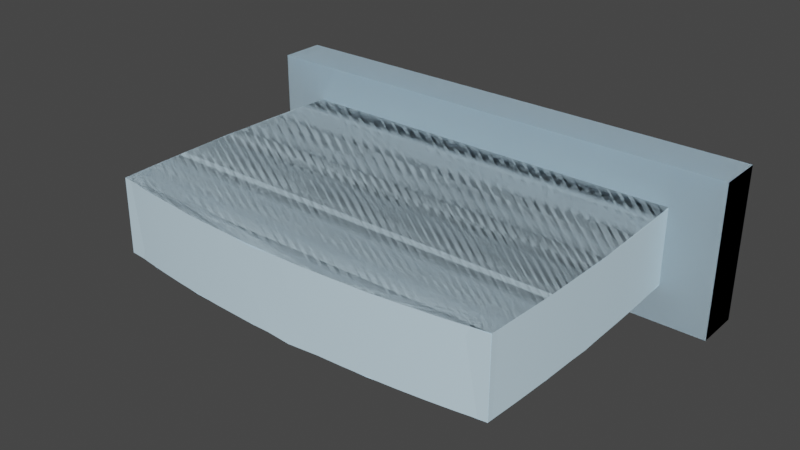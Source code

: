 # Source: PA-588-F.blend  (saved by Blender 3.2.14; exported with 4.5.12 LTS)
import bpy
from mathutils import Matrix  # noqa: F401  (used for matrix-valued properties, if any)

bpy.ops.wm.read_factory_settings(use_empty=True)
scene = bpy.context.scene
scene.name = 'Scene'

# ---- collections
col_collection = bpy.data.collections.new('Collection'); scene.collection.children.link(col_collection)

# ---- materials (node trees are filled in below, after node groups)
mat_0_615686_0_811765_0_929412_0_000000_0_000000 = bpy.data.materials.new('0.615686_0.811765_0.929412_0.000000_0.000000')
mat_0_615686_0_811765_0_929412_0_000000_0_000000.use_transparent_shadow = False
mat_0_615686_0_811765_0_929412_0_000000_0_000000.diffuse_color = (0.6157, 0.8118, 0.9294, 1.0)
mat_0_615686_0_811765_0_929412_0_000000_0_000000.roughness = 1.0
mat_0_615686_0_811765_0_929412_0_000000_0_000000.specular_intensity = 0.0

# ---- material node trees
mat_0_615686_0_811765_0_929412_0_000000_0_000000.use_nodes = True; mat_0_615686_0_811765_0_929412_0_000000_0_000000.node_tree.nodes.clear()
_N = mat_0_615686_0_811765_0_929412_0_000000_0_000000.node_tree.nodes; _L = mat_0_615686_0_811765_0_929412_0_000000_0_000000.node_tree.links
n0 = _N.new('ShaderNodeBsdfPrincipled'); n0.name = 'Principled BSDF'; n0.location = (10, 300)
n0.distribution = 'GGX'
n0.subsurface_method = 'RANDOM_WALK_SKIN'
n0.inputs[0].default_value = (0.6157, 0.8118, 0.9294, 1.0)
n0.inputs[2].default_value = 1.0
n0.inputs[3].default_value = 1.45
n0.inputs[13].default_value = 0.0
n0.inputs[27].default_value = (0.0, 0.0, 0.0, 1.0)
n0.inputs[28].default_value = 1.0
n1 = _N.new('ShaderNodeOutputMaterial'); n1.name = 'Material Output'; n1.location = (300, 300)
_L.new(n0.outputs[0], n1.inputs[0])
n1.is_active_output = True

# ---- world
world_world = bpy.data.worlds.new('World'); scene.world = world_world
world_world.use_nodes = True; world_world.node_tree.nodes.clear()
_N = world_world.node_tree.nodes; _L = world_world.node_tree.links
n0 = _N.new('ShaderNodeOutputWorld'); n0.name = 'World Output'; n0.location = (300, 300)
n1 = _N.new('ShaderNodeBackground'); n1.name = 'Background'; n1.location = (10, 300)
n1.inputs[0].default_value = (0.05088, 0.05088, 0.05088, 1.0)
_L.new(n1.outputs[0], n0.inputs[0])
n0.is_active_output = True
world_world.color = (0.05088, 0.05088, 0.05088)
world_world.use_sun_shadow = False
world_world.sun_shadow_jitter_overblur = 0.0

# ---- meshes
me_mesh4 = bpy.data.meshes.new('mesh4')
me_mesh4.from_pydata([(0.8382, -0.254, 0.0), (-0.8382, -0.254, 0.0), (-0.8382, 0.254, 0.0), (0.8382, 0.254, 0.0), (-0.8382, 0.254, 0.1524), (-0.8382, 0.254, 0.0), (-0.8382, -0.254, 0.0), (-0.8382, -0.254, 0.1524), (-0.8382, -0.254, 0.1524), (-0.8382, -0.254, 0.0), (0.8382, -0.254, 0.0), (0.8382, -0.254, 0.1524), (0.8382, -0.254, 0.1524), (0.8382, -0.254, 0.0), (0.8382, 0.254, 0.0), (0.8382, 0.254, 0.1524), (0.8382, 0.254, 0.1524), (0.8382, 0.254, 0.0), (-0.8382, 0.254, 0.0), (-0.8382, 0.254, 0.1524), (0.8382, 0.254, 0.1524), (-0.8382, 0.254, 0.1524), (-0.6729, 0.127, 0.1524), (-0.8382, -0.254, 0.1524), (-0.6729, -0.127, 0.1524), (0.8382, -0.254, 0.1524), (0.6729, -0.127, 0.1524), (0.6729, 0.127, 0.1524), (-0.6729, 0.127, 0.1524), (-0.6729, -0.127, 0.1524), (-0.6761, -0.127, 0.206), (-0.6761, 0.127, 0.206), (-0.6789, -0.127, 0.2595), (-0.6789, 0.127, 0.2595), (-0.6812, -0.127, 0.3131), (-0.6812, 0.127, 0.3131), (-0.6831, -0.127, 0.3667), (-0.6831, 0.127, 0.3667), (-0.6846, -0.127, 0.4204), (-0.6846, 0.127, 0.4204), (-0.6856, -0.127, 0.474), (-0.6856, 0.127, 0.474), (-0.6863, -0.127, 0.5277), (-0.6863, 0.127, 0.5277), (-0.6865, -0.127, 0.5813), (-0.6865, 0.127, 0.5813), (-0.6863, -0.127, 0.6349), (-0.6863, 0.127, 0.6349), (-0.6856, -0.127, 0.6886), (-0.6856, 0.127, 0.6886), (-0.6846, -0.127, 0.7422), (-0.6846, 0.127, 0.7422), (-0.6831, -0.127, 0.7959), (-0.6831, 0.127, 0.7959), (-0.6812, -0.127, 0.8495), (-0.6812, 0.127, 0.8495), (-0.6789, -0.127, 0.9031), (-0.6789, 0.127, 0.9031), (-0.6761, -0.127, 0.9566), (-0.6761, 0.127, 0.9566), (-0.6729, -0.127, 1.01), (-0.6729, 0.127, 1.01), (0.6729, 0.127, 1.01), (0.6729, -0.127, 1.01), (0.6761, -0.127, 0.9566), (0.6761, 0.127, 0.9566), (0.6789, -0.127, 0.9031), (0.6789, 0.127, 0.9031), (0.6812, -0.127, 0.8495), (0.6812, 0.127, 0.8495), (0.6831, -0.127, 0.7959), (0.6831, 0.127, 0.7959), (0.6846, -0.127, 0.7422), (0.6846, 0.127, 0.7422), (0.6856, -0.127, 0.6886), (0.6856, 0.127, 0.6886), (0.6863, -0.127, 0.6349), (0.6863, 0.127, 0.6349), (0.6865, -0.127, 0.5813), (0.6865, 0.127, 0.5813), (0.6863, -0.127, 0.5277), (0.6863, 0.127, 0.5277), (0.6856, -0.127, 0.474), (0.6856, 0.127, 0.474), (0.6846, -0.127, 0.4204), (0.6846, 0.127, 0.4204), (0.6831, -0.127, 0.3667), (0.6831, 0.127, 0.3667), (0.6812, -0.127, 0.3131), (0.6812, 0.127, 0.3131), (0.6789, -0.127, 0.2595), (0.6789, 0.127, 0.2595), (0.6761, -0.127, 0.206), (0.6761, 0.127, 0.206), (0.6729, -0.127, 0.1524), (0.6729, 0.127, 0.1524), (-0.6729, 0.127, 1.01), (-0.6729, -0.127, 1.01), (-0.6299, -0.127, 1.017), (-0.6299, 0.127, 1.017), (-0.5868, -0.127, 1.024), (-0.5868, 0.127, 1.024), (-0.5436, -0.127, 1.03), (-0.5436, 0.127, 1.03), (-0.5003, -0.127, 1.036), (-0.5003, 0.127, 1.036), (-0.457, -0.127, 1.041), (-0.457, 0.127, 1.041), (-0.4137, -0.127, 1.046), (-0.4137, 0.127, 1.046), (-0.3703, -0.127, 1.05), (-0.3703, 0.127, 1.05), (-0.3268, -0.127, 1.054), (-0.3268, 0.127, 1.054), (-0.2833, -0.127, 1.057), (-0.2833, 0.127, 1.057), (-0.2398, -0.127, 1.06), (-0.2398, 0.127, 1.06), (-0.1962, -0.127, 1.062), (-0.1962, 0.127, 1.062), (-0.1526, -0.127, 1.064), (-0.1526, 0.127, 1.064), (-0.109, -0.127, 1.066), (-0.109, 0.127, 1.066), (-0.06543, -0.127, 1.067), (-0.06543, 0.127, 1.067), (-0.02181, -0.127, 1.067), (-0.02181, 0.127, 1.067), (0.02181, -0.127, 1.067), (0.02181, 0.127, 1.067), (0.06543, -0.127, 1.067), (0.06543, 0.127, 1.067), (0.109, -0.127, 1.066), (0.109, 0.127, 1.066), (0.1526, -0.127, 1.064), (0.1526, 0.127, 1.064), (0.1962, -0.127, 1.062), (0.1962, 0.127, 1.062), (0.2398, -0.127, 1.06), (0.2398, 0.127, 1.06), (0.2833, -0.127, 1.057), (0.2833, 0.127, 1.057), (0.3268, -0.127, 1.054), (0.3268, 0.127, 1.054), (0.3703, -0.127, 1.05), (0.3703, 0.127, 1.05), (0.4137, -0.127, 1.046), (0.4137, 0.127, 1.046), (0.457, -0.127, 1.041), (0.457, 0.127, 1.041), (0.5003, -0.127, 1.036), (0.5003, 0.127, 1.036), (0.5436, -0.127, 1.03), (0.5436, 0.127, 1.03), (0.5868, -0.127, 1.024), (0.5868, 0.127, 1.024), (0.6299, -0.127, 1.017), (0.6299, 0.127, 1.017), (0.6729, -0.127, 1.01), (0.6729, 0.127, 1.01), (-0.6761, -0.127, 0.9566), (-0.5436, -0.127, 1.03), (-0.5868, -0.127, 1.024), (-0.5003, -0.127, 1.036), (-0.4137, -0.127, 1.046), (-0.457, -0.127, 1.041), (-0.3268, -0.127, 1.054), (-0.3703, -0.127, 1.05), (0.6761, -0.127, 0.9566), (0.2398, -0.127, 1.06), (0.1962, -0.127, 1.062), (0.457, -0.127, 1.041), (0.4137, -0.127, 1.046), (-0.2833, -0.127, 1.057), (-0.1962, -0.127, 1.062), (-0.2398, -0.127, 1.06), (0.2833, -0.127, 1.057), (0.5003, -0.127, 1.036), (-0.6299, -0.127, 1.017), (0.3268, -0.127, 1.054), (0.3703, -0.127, 1.05), (-0.109, -0.127, 1.066), (-0.1526, -0.127, 1.064), (0.5868, -0.127, 1.024), (0.5436, -0.127, 1.03), (0.06543, -0.127, 1.067), (0.02181, -0.127, 1.067), (0.1526, -0.127, 1.064), (0.6729, -0.127, 1.01), (0.6299, -0.127, 1.017), (0.6761, -0.127, 0.206), (-0.6761, -0.127, 0.206), (-0.6729, -0.127, 0.1524), (-0.6831, -0.127, 0.3667), (-0.6812, -0.127, 0.3131), (0.6831, -0.127, 0.3667), (-0.06543, -0.127, 1.067), (-0.02181, -0.127, 1.067), (0.109, -0.127, 1.066), (-0.6789, -0.127, 0.2595), (0.6812, -0.127, 0.3131), (0.6846, -0.127, 0.4204), (-0.6846, -0.127, 0.4204), (0.6831, -0.127, 0.7959), (0.6812, -0.127, 0.8495), (-0.6831, -0.127, 0.7959), (0.6865, -0.127, 0.5813), (0.6863, -0.127, 0.6349), (-0.6863, -0.127, 0.6349), (-0.6865, -0.127, 0.5813), (-0.6863, -0.127, 0.5277), (0.6863, -0.127, 0.5277), (0.6729, -0.127, 0.1524), (0.6789, -0.127, 0.9031), (-0.6812, -0.127, 0.8495), (-0.6846, -0.127, 0.7422), (0.6846, -0.127, 0.7422), (-0.6856, -0.127, 0.474), (0.6856, -0.127, 0.6886), (-0.6856, -0.127, 0.6886), (0.6789, -0.127, 0.2595), (0.6856, -0.127, 0.474), (-0.6729, -0.127, 1.01), (-0.6789, -0.127, 0.9031), (0.6761, 0.127, 0.9566), (0.3703, 0.127, 1.05), (0.4137, 0.127, 1.046), (-0.6761, 0.127, 0.9566), (0.1962, 0.127, 1.062), (-0.6299, 0.127, 1.017), (-0.5868, 0.127, 1.024), (0.457, 0.127, 1.041), (0.2398, 0.127, 1.06), (-0.4137, 0.127, 1.046), (-0.3703, 0.127, 1.05), (-0.5003, 0.127, 1.036), (-0.457, 0.127, 1.041), (-0.5436, 0.127, 1.03), (0.3268, 0.127, 1.054), (0.2833, 0.127, 1.057), (-0.2833, 0.127, 1.057), (-0.2398, 0.127, 1.06), (-0.3268, 0.127, 1.054), (0.5003, 0.127, 1.036), (0.5436, 0.127, 1.03), (-0.1962, 0.127, 1.062), (-0.1526, 0.127, 1.064), (-0.6729, 0.127, 1.01), (-0.6831, 0.127, 0.3667), (0.6846, 0.127, 0.4204), (0.6831, 0.127, 0.3667), (0.6761, 0.127, 0.206), (0.6729, 0.127, 0.1524), (-0.6729, 0.127, 0.1524), (0.5868, 0.127, 1.024), (0.6299, 0.127, 1.017), (0.109, 0.127, 1.066), (0.1526, 0.127, 1.064), (-0.02181, 0.127, 1.067), (0.02181, 0.127, 1.067), (-0.109, 0.127, 1.066), (0.6865, 0.127, 0.5813), (-0.6865, 0.127, 0.5813), (-0.6863, 0.127, 0.6349), (0.6863, 0.127, 0.5277), (0.6831, 0.127, 0.7959), (-0.6846, 0.127, 0.7422), (-0.6831, 0.127, 0.7959), (-0.6812, 0.127, 0.3131), (0.6812, 0.127, 0.3131), (-0.6761, 0.127, 0.206), (0.06543, 0.127, 1.067), (-0.06543, 0.127, 1.067), (0.6856, 0.127, 0.474), (-0.6856, 0.127, 0.474), (-0.6863, 0.127, 0.5277), (0.6863, 0.127, 0.6349), (-0.6856, 0.127, 0.6886), (0.6812, 0.127, 0.8495), (-0.6812, 0.127, 0.8495), (-0.6789, 0.127, 0.2595), (0.6789, 0.127, 0.2595), (0.6846, 0.127, 0.7422), (0.6856, 0.127, 0.6886), (0.6789, 0.127, 0.9031), (-0.6846, 0.127, 0.4204), (-0.6789, 0.127, 0.9031), (0.6729, 0.127, 1.01)], [], [(0, 1, 2), (2, 3, 0), (4, 5, 6), (6, 7, 4), (8, 9, 10), (10, 11, 8), (12, 13, 14), (14, 15, 12), (16, 17, 18), (18, 19, 16), (20, 21, 22), (21, 23, 24), (25, 26, 24), (25, 20, 27), (24, 22, 21), (27, 26, 25), (24, 23, 25), (22, 27, 20), (28, 29, 30), (31, 30, 32), (33, 32, 34), (35, 34, 36), (37, 36, 38), (39, 38, 40), (41, 40, 42), (43, 42, 44), (45, 44, 46), (47, 46, 48), (49, 48, 50), (51, 50, 52), (53, 52, 54), (55, 54, 56), (57, 56, 58), (59, 58, 60), (60, 61, 59), (58, 59, 57), (56, 57, 55), (54, 55, 53), (52, 53, 51), (50, 51, 49), (48, 49, 47), (46, 47, 45), (44, 45, 43), (42, 43, 41), (40, 41, 39), (38, 39, 37), (36, 37, 35), (34, 35, 33), (32, 33, 31), (30, 31, 28), (62, 63, 64), (65, 64, 66), (67, 66, 68), (69, 68, 70), (71, 70, 72), (73, 72, 74), (75, 74, 76), (77, 76, 78), (79, 78, 80), (81, 80, 82), (83, 82, 84), (85, 84, 86), (87, 86, 88), (89, 88, 90), (91, 90, 92), (93, 92, 94), (94, 95, 93), (92, 93, 91), (90, 91, 89), (88, 89, 87), (86, 87, 85), (84, 85, 83), (82, 83, 81), (80, 81, 79), (78, 79, 77), (76, 77, 75), (74, 75, 73), (72, 73, 71), (70, 71, 69), (68, 69, 67), (66, 67, 65), (64, 65, 62), (96, 97, 98), (99, 98, 100), (101, 100, 102), (103, 102, 104), (105, 104, 106), (107, 106, 108), (109, 108, 110), (111, 110, 112), (113, 112, 114), (115, 114, 116), (117, 116, 118), (119, 118, 120), (121, 120, 122), (123, 122, 124), (125, 124, 126), (127, 126, 128), (129, 128, 130), (131, 130, 132), (133, 132, 134), (135, 134, 136), (137, 136, 138), (139, 138, 140), (141, 140, 142), (143, 142, 144), (145, 144, 146), (147, 146, 148), (149, 148, 150), (151, 150, 152), (153, 152, 154), (155, 154, 156), (157, 156, 158), (158, 159, 157), (156, 157, 155), (154, 155, 153), (152, 153, 151), (150, 151, 149), (148, 149, 147), (146, 147, 145), (144, 145, 143), (142, 143, 141), (140, 141, 139), (138, 139, 137), (136, 137, 135), (134, 135, 133), (132, 133, 131), (130, 131, 129), (128, 129, 127), (126, 127, 125), (124, 125, 123), (122, 123, 121), (120, 121, 119), (118, 119, 117), (116, 117, 115), (114, 115, 113), (112, 113, 111), (110, 111, 109), (108, 109, 107), (106, 107, 105), (104, 105, 103), (102, 103, 101), (100, 101, 99), (98, 99, 96), (160, 161, 162), (160, 163, 161), (160, 164, 165), (160, 166, 167), (168, 169, 170), (168, 171, 172), (165, 163, 160), (160, 173, 166), (160, 174, 175), (168, 176, 169), (168, 177, 171), (162, 178, 160), (175, 173, 160), (168, 179, 176), (172, 180, 168), (167, 164, 160), (160, 181, 182), (180, 179, 168), (168, 183, 184), (182, 174, 160), (160, 185, 186), (160, 170, 187), (184, 177, 168), (168, 188, 189), (190, 191, 192), (193, 194, 195), (160, 196, 181), (186, 197, 160), (187, 198, 160), (189, 183, 168), (190, 199, 191), (194, 199, 200), (201, 202, 193), (203, 204, 205), (206, 207, 208), (209, 210, 211), (197, 196, 160), (170, 160, 168), (192, 212, 190), (195, 201, 193), (204, 213, 214), (215, 216, 203), (211, 206, 209), (211, 210, 217), (207, 218, 219), (198, 185, 160), (190, 220, 199), (201, 217, 202), (205, 215, 203), (217, 221, 211), (219, 208, 207), (160, 213, 168), (200, 195, 194), (214, 205, 204), (218, 216, 219), (178, 222, 160), (220, 200, 199), (208, 209, 206), (160, 223, 213), (215, 219, 216), (201, 221, 217), (223, 214, 213), (224, 225, 226), (224, 227, 228), (227, 229, 230), (226, 231, 224), (228, 232, 224), (227, 233, 234), (227, 235, 236), (230, 237, 227), (224, 238, 225), (232, 239, 224), (227, 240, 241), (234, 242, 227), (237, 235, 227), (224, 243, 244), (239, 238, 224), (227, 245, 246), (242, 240, 227), (227, 247, 229), (248, 249, 250), (251, 252, 253), (224, 254, 255), (231, 243, 224), (227, 256, 257), (227, 258, 259), (246, 260, 227), (236, 233, 227), (261, 262, 263), (262, 261, 264), (265, 266, 267), (250, 268, 248), (268, 250, 269), (253, 270, 251), (244, 254, 224), (227, 271, 256), (227, 272, 258), (241, 245, 227), (264, 273, 274), (264, 275, 262), (276, 263, 277), (267, 278, 265), (278, 267, 279), (269, 280, 268), (280, 281, 251), (257, 228, 227), (260, 272, 227), (263, 276, 261), (277, 282, 283), (279, 284, 278), (248, 285, 249), (280, 269, 281), (259, 271, 227), (277, 283, 276), (282, 277, 266), (270, 280, 251), (224, 286, 227), (265, 282, 266), (274, 273, 249), (255, 287, 224), (285, 274, 249), (284, 279, 286), (224, 284, 286), (274, 275, 264)])
me_mesh4.polygons.foreach_set('use_smooth', [True] * 268)
me_mesh4.materials.append(mat_0_615686_0_811765_0_929412_0_000000_0_000000)
me_mesh4.update()
me_mesh4.normals_split_custom_set([tuple(v) for v in zip(*[iter([0.0, 0.0, -1.0, 0.0, 0.0, -1.0, 0.0, 0.0, -1.0, 0.0, 0.0, -1.0, 0.0, 0.0, -1.0, 0.0, 0.0, -1.0, -1.0, 0.0, 0.0, -1.0, 0.0, 0.0, -1.0, 0.0, 0.0, -1.0, 0.0, 0.0, -1.0, 0.0, 0.0, -1.0, 0.0, 0.0, 0.0, -1.0, 0.0, 0.0, -1.0, 0.0, 0.0, -1.0, 0.0, 0.0, -1.0, 0.0, 0.0, -1.0, 0.0, 0.0, -1.0, 0.0, 1.0, 0.0, 0.0, 1.0, 0.0, 0.0, 1.0, 0.0, 0.0, 1.0, 0.0, 0.0, 1.0, 0.0, 0.0, 1.0, 0.0, 0.0, 0.0, 1.0, 0.0, 0.0, 1.0, 0.0, 0.0, 1.0, 0.0, 0.0, 1.0, 0.0, 0.0, 1.0, 0.0, 0.0, 1.0, 0.0, -5.173e-08, 0.0, 1.0, -3.409e-08, 0.0, 1.0, -8.384e-08, 0.0, 1.0, -3.409e-08, 0.0, 1.0, 5.173e-08, 0.0, 1.0, 1.88e-08, 0.0, 1.0, 3.409e-08, 0.0, 1.0, 8.384e-08, 0.0, 1.0, 1.88e-08, 0.0, 1.0, 3.409e-08, 0.0, 1.0, -5.173e-08, 0.0, 1.0, -1.88e-08, 0.0, 1.0, 1.88e-08, 0.0, 1.0, -8.384e-08, 0.0, 1.0, -3.409e-08, 0.0, 1.0, -1.88e-08, 0.0, 1.0, 8.384e-08, 0.0, 1.0, 3.409e-08, 0.0, 1.0, 1.88e-08, 0.0, 1.0, 5.173e-08, 0.0, 1.0, 3.409e-08, 0.0, 1.0, -8.384e-08, 0.0, 1.0, -1.88e-08, 0.0, 1.0, -5.173e-08, 0.0, 1.0, -0.998, -1.887e-07, -0.0631, -0.998, 1.884e-06, -0.0631, -0.9985, 0.0, -0.05524, -0.9985, 0.0, -0.05524, -0.9985, 0.0, -0.05524, -0.9989, 0.0, -0.04736, -0.9989, 0.0, -0.04736, -0.9989, 0.0, -0.04736, -0.9992, 0.0, -0.03946, -0.9992, 0.0, -0.03946, -0.9992, 0.0, -0.03946, -0.9995, 0.0, -0.03157, -0.9995, 0.0, -0.03157, -0.9995, 0.0, -0.03157, -0.9997, 0.0, -0.02368, -0.9997, 0.0, -0.02368, -0.9997, 0.0, -0.02368, -0.9999, 0.0, -0.01579, -0.9999, 0.0, -0.01579, -0.9999, 0.0, -0.01579, -1.0, 0.0, -0.007894, -1.0, 0.0, -0.007894, -1.0, 0.0, -0.007894, -1.0, 0.0, 4.58e-08, -1.0, 0.0, -5.084e-08, -1.0, 0.0, 4.58e-08, -1.0, 0.0, 0.007894, -1.0, 0.0, 0.007894, -1.0, 0.0, 0.007894, -0.9999, 0.0, 0.01579, -0.9999, 0.0, 0.01579, -0.9999, 0.0, 0.01579, -0.9997, 0.0, 0.02368, -0.9997, 0.0, 0.02368, -0.9997, 0.0, 0.02368, -0.9995, 0.0, 0.03157, -0.9995, 0.0, 0.03157, -0.9995, 0.0, 0.03157, -0.9992, 0.0, 0.03946, -0.9992, 0.0, 0.03946, -0.9992, 0.0, 0.03946, -0.9989, 0.0, 0.04736, -0.9989, 0.0, 0.04736, -0.9989, 0.0, 0.04736, -0.9985, 0.0, 0.05524, -0.9985, 0.0, 0.05524, -0.9985, 0.0, 0.05524, -0.998, 1.887e-07, 0.0631, -0.998, 1.887e-07, 0.0631, -0.998, -1.878e-07, 0.0631, -0.9985, 0.0, 0.05524, -0.9985, 0.0, 0.05524, -0.9985, 0.0, 0.05524, -0.9989, 0.0, 0.04736, -0.9989, 0.0, 0.04736, -0.9989, 0.0, 0.04736, -0.9992, 0.0, 0.03946, -0.9992, 0.0, 0.03946, -0.9992, 0.0, 0.03946, -0.9995, 0.0, 0.03157, -0.9995, 0.0, 0.03157, -0.9995, 0.0, 0.03157, -0.9997, 0.0, 0.02368, -0.9997, 0.0, 0.02368, -0.9997, 0.0, 0.02368, -0.9999, 0.0, 0.01579, -0.9999, 0.0, 0.01579, -0.9999, 0.0, 0.01579, -1.0, 0.0, 0.007894, -1.0, 0.0, 0.007894, -1.0, 0.0, 0.007894, -1.0, 0.0, -5.084e-08, -1.0, 0.0, 4.58e-08, -1.0, 0.0, -5.084e-08, -1.0, 0.0, -0.007894, -1.0, 0.0, -0.007894, -1.0, 0.0, -0.007894, -0.9999, 0.0, -0.01579, -0.9999, 0.0, -0.01579, -0.9999, 0.0, -0.01579, -0.9997, 0.0, -0.02368, -0.9997, 0.0, -0.02368, -0.9997, 0.0, -0.02368, -0.9995, 0.0, -0.03157, -0.9995, 0.0, -0.03157, -0.9995, 0.0, -0.03157, -0.9992, 0.0, -0.03946, -0.9992, 0.0, -0.03946, -0.9992, 0.0, -0.03946, -0.9989, 0.0, -0.04736, -0.9989, 0.0, -0.04736, -0.9989, 0.0, -0.04736, -0.9985, 0.0, -0.05524, -0.9985, 0.0, -0.05524, -0.9985, 0.0, -0.05524, -0.998, -1.887e-07, -0.0631, 0.998, -1.887e-07, 0.0631, 0.998, 1.878e-07, 0.0631, 0.9985, 0.0, 0.05524, 0.9985, 0.0, 0.05524, 0.9985, 0.0, 0.05524, 0.9989, 0.0, 0.04736, 0.9989, 0.0, 0.04736, 0.9989, 0.0, 0.04736, 0.9992, 0.0, 0.03946, 0.9992, 0.0, 0.03946, 0.9992, 0.0, 0.03946, 0.9995, 0.0, 0.03157, 0.9995, 0.0, 0.03157, 0.9995, 0.0, 0.03157, 0.9997, 0.0, 0.02368, 0.9997, 0.0, 0.02368, 0.9997, 0.0, 0.02368, 0.9999, 0.0, 0.01579, 0.9999, 0.0, 0.01579, 0.9999, 0.0, 0.01579, 1.0, 0.0, 0.007894, 1.0, 0.0, 0.007894, 1.0, 0.0, 0.007894, 1.0, 0.0, -5.084e-08, 1.0, 0.0, 4.58e-08, 1.0, 0.0, -5.084e-08, 1.0, 0.0, -0.007894, 1.0, 0.0, -0.007894, 1.0, 0.0, -0.007894, 0.9999, 0.0, -0.01579, 0.9999, 0.0, -0.01579, 0.9999, 0.0, -0.01579, 0.9997, 0.0, -0.02368, 0.9997, 0.0, -0.02368, 0.9997, 0.0, -0.02368, 0.9995, 0.0, -0.03157, 0.9995, 0.0, -0.03157, 0.9995, 0.0, -0.03157, 0.9992, 0.0, -0.03946, 0.9992, 0.0, -0.03946, 0.9992, 0.0, -0.03946, 0.9989, 0.0, -0.04736, 0.9989, 0.0, -0.04736, 0.9989, 0.0, -0.04736, 0.9985, 0.0, -0.05524, 0.9985, 0.0, -0.05524, 0.9985, 0.0, -0.05524, 0.998, 1.887e-07, -0.0631, 0.998, 1.887e-07, -0.0631, 0.998, -1.884e-06, -0.0631, 0.9985, 0.0, -0.05524, 0.9985, 0.0, -0.05524, 0.9985, 0.0, -0.05524, 0.9989, 0.0, -0.04736, 0.9989, 0.0, -0.04736, 0.9989, 0.0, -0.04736, 0.9992, 0.0, -0.03946, 0.9992, 0.0, -0.03946, 0.9992, 0.0, -0.03946, 0.9995, 0.0, -0.03157, 0.9995, 0.0, -0.03157, 0.9995, 0.0, -0.03157, 0.9997, 0.0, -0.02368, 0.9997, 0.0, -0.02368, 0.9997, 0.0, -0.02368, 0.9999, 0.0, -0.01579, 0.9999, 0.0, -0.01579, 0.9999, 0.0, -0.01579, 1.0, 0.0, -0.007894, 1.0, 0.0, -0.007894, 1.0, 0.0, -0.007894, 1.0, 0.0, 4.58e-08, 1.0, 0.0, -5.084e-08, 1.0, 0.0, 4.58e-08, 1.0, 0.0, 0.007894, 1.0, 0.0, 0.007894, 1.0, 0.0, 0.007894, 0.9999, 0.0, 0.01579, 0.9999, 0.0, 0.01579, 0.9999, 0.0, 0.01579, 0.9997, 0.0, 0.02368, 0.9997, 0.0, 0.02368, 0.9997, 0.0, 0.02368, 0.9995, 0.0, 0.03157, 0.9995, 0.0, 0.03157, 0.9995, 0.0, 0.03157, 0.9992, 0.0, 0.03946, 0.9992, 0.0, 0.03946, 0.9992, 0.0, 0.03946, 0.9989, 0.0, 0.04736, 0.9989, 0.0, 0.04736, 0.9989, 0.0, 0.04736, 0.9985, 0.0, 0.05524, 0.9985, 0.0, 0.05524, 0.9985, 0.0, 0.05524, 0.998, -1.887e-07, 0.0631, -0.1684, -2.646e-07, 0.9857, -0.1684, 2.634e-07, 0.9857, -0.1576, 0.0, 0.9875, -0.1576, 0.0, 0.9875, -0.1576, 0.0, 0.9875, -0.1468, 0.0, 0.9892, -0.1468, 0.0, 0.9892, -0.1468, 0.0, 0.9892, -0.1361, 0.0, 0.9907, -0.1361, 0.0, 0.9907, -0.1361, 0.0, 0.9907, -0.1253, 0.0, 0.9921, -0.1253, 0.0, 0.9921, -0.1253, 0.0, 0.9921, -0.1144, 0.0, 0.9934, -0.1144, 0.0, 0.9934, -0.1144, 0.0, 0.9934, -0.1035, 0.0, 0.9946, -0.1035, 0.0, 0.9946, -0.1035, 0.0, 0.9946, -0.09262, 0.0, 0.9957, -0.09261, 0.0, 0.9957, -0.09262, 0.0, 0.9957, -0.08173, 0.0, 0.9967, -0.08173, 0.0, 0.9967, -0.08173, 0.0, 0.9967, -0.07095, 0.0, 0.9975, -0.07095, 0.0, 0.9975, -0.07095, 0.0, 0.9975, -0.06006, 0.0, 0.9982, -0.06006, 0.0, 0.9982, -0.06006, 0.0, 0.9982, -0.04906, 0.0, 0.9988, -0.04906, 0.0, 0.9988, -0.04906, 0.0, 0.9988, -0.03817, 0.0, 0.9993, -0.03817, 0.0, 0.9993, -0.03817, 0.0, 0.9993, -0.0274, 0.0, 0.9996, -0.0274, 0.0, 0.9996, -0.0274, 0.0, 0.9996, -0.01639, 0.0, 0.9999, -0.01639, 0.0, 0.9999, -0.01639, 0.0, 0.9999, -0.005385, 0.0, 1.0, -0.005388, 0.0, 1.0, -0.005385, 0.0, 1.0, 0.005388, 0.0, 1.0, 0.005385, 0.0, 1.0, 0.005388, 0.0, 1.0, 0.01639, 0.0, 0.9999, 0.01639, 0.0, 0.9999, 0.01639, 0.0, 0.9999, 0.0274, 0.0, 0.9996, 0.0274, 0.0, 0.9996, 0.0274, 0.0, 0.9996, 0.03817, 0.0, 0.9993, 0.03817, 0.0, 0.9993, 0.03817, 0.0, 0.9993, 0.04906, 0.0, 0.9988, 0.04906, 0.0, 0.9988, 0.04906, 0.0, 0.9988, 0.06006, 0.0, 0.9982, 0.06006, 0.0, 0.9982, 0.06006, 0.0, 0.9982, 0.07095, 0.0, 0.9975, 0.07095, 0.0, 0.9975, 0.07095, 0.0, 0.9975, 0.08173, 0.0, 0.9967, 0.08173, 0.0, 0.9967, 0.08173, 0.0, 0.9967, 0.09261, 0.0, 0.9957, 0.09262, 0.0, 0.9957, 0.09261, 0.0, 0.9957, 0.1035, 0.0, 0.9946, 0.1035, 0.0, 0.9946, 0.1035, 0.0, 0.9946, 0.1144, 0.0, 0.9934, 0.1144, 0.0, 0.9934, 0.1144, 0.0, 0.9934, 0.1253, 0.0, 0.9921, 0.1253, 0.0, 0.9921, 0.1253, 0.0, 0.9921, 0.1361, 0.0, 0.9907, 0.1361, 0.0, 0.9907, 0.1361, 0.0, 0.9907, 0.1468, 0.0, 0.9892, 0.1468, 0.0, 0.9892, 0.1468, 0.0, 0.9892, 0.1576, 0.0, 0.9875, 0.1576, 0.0, 0.9875, 0.1576, 0.0, 0.9875, 0.1684, 2.646e-07, 0.9857, 0.1684, 2.646e-07, 0.9857, 0.1684, -2.634e-07, 0.9857, 0.1576, 0.0, 0.9875, 0.1576, 0.0, 0.9875, 0.1576, 0.0, 0.9875, 0.1468, 0.0, 0.9892, 0.1468, 0.0, 0.9892, 0.1468, 0.0, 0.9892, 0.1361, 0.0, 0.9907, 0.1361, 0.0, 0.9907, 0.1361, 0.0, 0.9907, 0.1253, 0.0, 0.9921, 0.1253, 0.0, 0.9921, 0.1253, 0.0, 0.9921, 0.1144, 0.0, 0.9934, 0.1144, 0.0, 0.9934, 0.1144, 0.0, 0.9934, 0.1035, 0.0, 0.9946, 0.1035, 0.0, 0.9946, 0.1035, 0.0, 0.9946, 0.09262, 0.0, 0.9957, 0.09261, 0.0, 0.9957, 0.09262, 0.0, 0.9957, 0.08173, 0.0, 0.9967, 0.08173, 0.0, 0.9967, 0.08173, 0.0, 0.9967, 0.07095, 0.0, 0.9975, 0.07095, 0.0, 0.9975, 0.07095, 0.0, 0.9975, 0.06006, 0.0, 0.9982, 0.06006, 0.0, 0.9982, 0.06006, 0.0, 0.9982, 0.04906, 0.0, 0.9988, 0.04906, 0.0, 0.9988, 0.04906, 0.0, 0.9988, 0.03817, 0.0, 0.9993, 0.03817, 0.0, 0.9993, 0.03817, 0.0, 0.9993, 0.0274, 0.0, 0.9996, 0.0274, 0.0, 0.9996, 0.0274, 0.0, 0.9996, 0.01639, 0.0, 0.9999, 0.01639, 0.0, 0.9999, 0.01639, 0.0, 0.9999, 0.005385, 0.0, 1.0, 0.005388, 0.0, 1.0, 0.005385, 0.0, 1.0, -0.005388, 0.0, 1.0, -0.005385, 0.0, 1.0, -0.005388, 0.0, 1.0, -0.01639, 0.0, 0.9999, -0.01639, 0.0, 0.9999, -0.01639, 0.0, 0.9999, -0.0274, 0.0, 0.9996, -0.0274, 0.0, 0.9996, -0.0274, 0.0, 0.9996, -0.03817, 0.0, 0.9993, -0.03817, 0.0, 0.9993, -0.03817, 0.0, 0.9993, -0.04906, 0.0, 0.9988, -0.04906, 0.0, 0.9988, -0.04906, 0.0, 0.9988, -0.06006, 0.0, 0.9982, -0.06006, 0.0, 0.9982, -0.06006, 0.0, 0.9982, -0.07095, 0.0, 0.9975, -0.07095, 0.0, 0.9975, -0.07095, 0.0, 0.9975, -0.08173, 0.0, 0.9967, -0.08173, 0.0, 0.9967, -0.08173, 0.0, 0.9967, -0.09261, 0.0, 0.9957, -0.09262, 0.0, 0.9957, -0.09261, 0.0, 0.9957, -0.1035, 0.0, 0.9946, -0.1035, 0.0, 0.9946, -0.1035, 0.0, 0.9946, -0.1144, 0.0, 0.9934, -0.1144, 0.0, 0.9934, -0.1144, 0.0, 0.9934, -0.1253, 0.0, 0.9921, -0.1253, 0.0, 0.9921, -0.1253, 0.0, 0.9921, -0.1361, 0.0, 0.9907, -0.1361, 0.0, 0.9907, -0.1361, 0.0, 0.9907, -0.1468, 0.0, 0.9892, -0.1468, 0.0, 0.9892, -0.1468, 0.0, 0.9892, -0.1576, 0.0, 0.9875, -0.1576, 0.0, 0.9875, -0.1576, 0.0, 0.9875, -0.1684, -2.646e-07, 0.9857, 0.0, -1.0, 1.931e-07, 0.0, -1.0, -3.397e-07, 0.0, -1.0, 6.351e-08, 0.0, -1.0, 1.931e-07, 0.0, -1.0, -3.588e-08, 0.0, -1.0, -3.397e-07, 0.0, -1.0, 1.931e-07, 0.0, -1.0, -7.439e-08, 0.0, -1.0, -9.822e-07, 0.0, -1.0, 1.931e-07, 0.0, -1.0, 1.677e-06, 0.0, -1.0, -6.02e-07, 0.0, -1.0, -1.172e-07, 0.0, -1.0, 8.951e-07, 0.0, -1.0, -2.999e-08, 0.0, -1.0, -1.172e-07, 0.0, -1.0, -9.529e-07, 0.0, -1.0, -7.439e-08, 0.0, -1.0, -9.822e-07, 0.0, -1.0, -3.588e-08, 0.0, -1.0, 1.931e-07, 0.0, -1.0, 1.931e-07, 0.0, -1.0, -2.061e-06, 0.0, -1.0, 1.677e-06, 0.0, -1.0, 1.931e-07, 0.0, -1.0, 1.965e-06, 0.0, -1.0, 8.951e-07, 0.0, -1.0, -1.172e-07, 0.0, -1.0, -2.061e-06, 0.0, -1.0, 8.951e-07, 0.0, -1.0, -1.172e-07, 0.0, -1.0, 3.364e-07, 0.0, -1.0, -9.529e-07, 0.0, -1.0, 6.351e-08, 0.0, -1.0, 2.69e-07, 0.0, -1.0, 1.931e-07, 0.0, -1.0, 8.951e-07, 0.0, -1.0, -2.061e-06, 0.0, -1.0, 1.931e-07, 0.0, -1.0, -1.172e-07, 0.0, -1.0, 1.715e-06, 0.0, -1.0, -2.061e-06, 0.0, -1.0, -7.439e-08, 0.0, -1.0, 0.0, 0.0, -1.0, -1.172e-07, 0.0, -1.0, -6.02e-07, 0.0, -1.0, -7.439e-08, 0.0, -1.0, 1.931e-07, 0.0, -1.0, 1.931e-07, 0.0, -1.0, 9.899e-07, 0.0, -1.0, -1.017e-06, 0.0, -1.0, 0.0, 0.0, -1.0, 1.715e-06, 0.0, -1.0, -1.172e-07, 0.0, -1.0, -1.172e-07, 0.0, -1.0, 1.27e-07, 0.0, -1.0, 0.0, 0.0, -1.0, -1.017e-06, 0.0, -1.0, 1.965e-06, 0.0, -1.0, 1.931e-07, 0.0, -1.0, 1.931e-07, 0.0, -1.0, -3.653e-08, 0.0, -1.0, -6.869e-07, 0.0, -1.0, 1.931e-07, 0.0, -1.0, -2.999e-08, 0.0, -1.0, -1.419e-06, 0.0, -1.0, 0.0, 0.0, -1.0, 3.364e-07, 0.0, -1.0, -1.172e-07, 0.0, -1.0, -1.172e-07, 0.0, -1.0, 0.0, 0.0, -1.0, 6.119e-07, 0.0, -1.0, -2.696e-07, 0.0, -1.0, 3.115e-07, 0.0, -1.0, 2.52e-07, 0.0, -1.0, -1.775e-08, 0.0, -1.0, 0.0, 0.0, -1.0, 0.0, 0.0, -1.0, 1.931e-07, 0.0, -1.0, 5.517e-08, 0.0, -1.0, 9.899e-07, 0.0, -1.0, -6.869e-07, 0.0, -1.0, 0.0, 0.0, -1.0, 1.931e-07, 0.0, -1.0, -1.419e-06, 0.0, -1.0, 2.404e-06, 0.0, -1.0, 1.931e-07, 0.0, -1.0, 6.119e-07, 0.0, -1.0, 1.27e-07, 0.0, -1.0, -1.172e-07, 0.0, -1.0, -2.696e-07, 0.0, -1.0, 1.688e-07, 0.0, -1.0, 3.115e-07, 0.0, -1.0, 0.0, 0.0, -1.0, 1.688e-07, 0.0, -1.0, 1.945e-07, 0.0, -1.0, -1.978e-07, 0.0, -1.0, 1.136e-07, 0.0, -1.0, -1.775e-08, 0.0, -1.0, 1.775e-08, 0.0, -1.0, 0.0, 0.0, -1.0, 0.0, 0.0, -1.0, 0.0, 0.0, -1.0, -1.965e-07, 0.0, -1.0, 0.0, 0.0, -1.0, 0.0, 0.0, -1.0, -5.555e-08, 0.0, -1.0, 1.409e-07, 0.0, -1.0, 0.0, 0.0, -1.0, 5.517e-08, 0.0, -1.0, 1.931e-07, 0.0, -1.0, -2.999e-08, 0.0, -1.0, 1.931e-07, 0.0, -1.0, -1.172e-07, 0.0, -1.0, 2.52e-07, 0.0, -1.0, -1.502e-07, 0.0, -1.0, -2.696e-07, 0.0, -1.0, 0.0, 0.0, -1.0, -1.978e-07, 0.0, -1.0, -1.775e-08, 0.0, -1.0, 0.0, 0.0, -1.0, -1.688e-07, 0.0, -1.0, -1.945e-07, 0.0, -1.0, -2.055e-07, 0.0, -1.0, 2.131e-07, 0.0, -1.0, 1.775e-08, 0.0, -1.0, 1.409e-07, 0.0, -1.0, 0.0, 0.0, -1.0, 0.0, 0.0, -1.0, 1.409e-07, 0.0, -1.0, -5.555e-08, 0.0, -1.0, 6.827e-08, 0.0, -1.0, -1.965e-07, 0.0, -1.0, -4.056e-09, 0.0, -1.0, -1.958e-07, 0.0, -1.0, 2.404e-06, 0.0, -1.0, -3.653e-08, 0.0, -1.0, 1.931e-07, 0.0, -1.0, -2.696e-07, 0.0, -1.0, 1.23e-08, 0.0, -1.0, 1.688e-07, 0.0, -1.0, -1.978e-07, 0.0, -1.0, 6.827e-08, 0.0, -1.0, 1.136e-07, 0.0, -1.0, 0.0, 0.0, -1.0, -2.055e-07, 0.0, -1.0, 1.775e-08, 0.0, -1.0, 6.827e-08, 0.0, -1.0, -5.239e-08, 0.0, -1.0, 1.409e-07, 0.0, -1.0, -1.958e-07, 0.0, -1.0, 0.0, 0.0, -1.0, -1.965e-07, 0.0, -1.0, 1.931e-07, 0.0, -1.0, -1.688e-07, 0.0, -1.0, -1.172e-07, 0.0, -1.0, 1.945e-07, 0.0, -1.0, 0.0, 0.0, -1.0, 0.0, 0.0, -1.0, -1.945e-07, 0.0, -1.0, 0.0, 0.0, -1.0, 0.0, 0.0, -1.0, -4.056e-09, 0.0, -1.0, 2.131e-07, 0.0, -1.0, -1.958e-07, 0.0, -1.0, 2.69e-07, 0.0, -1.0, -1.53e-07, 0.0, -1.0, 1.931e-07, 0.0, -1.0, 1.23e-08, 0.0, -1.0, 1.945e-07, 0.0, -1.0, 1.688e-07, 0.0, -1.0, 0.0, 0.0, -1.0, 0.0, 0.0, -1.0, 0.0, 0.0, -1.0, 1.931e-07, 0.0, -1.0, -1.23e-08, 0.0, -1.0, -1.688e-07, 0.0, -1.0, -2.055e-07, 0.0, -1.0, -1.958e-07, 0.0, -1.0, 2.131e-07, 0.0, -1.0, -1.978e-07, 0.0, -1.0, -5.239e-08, 0.0, -1.0, 6.827e-08, 0.0, -1.0, -1.23e-08, 0.0, -1.0, -1.945e-07, 0.0, -1.0, -1.688e-07, 0.0, 1.0, 1.991e-07, 0.0, 1.0, -5.376e-07, 0.0, 1.0, 8.469e-07, 0.0, 1.0, 1.991e-07, 0.0, 1.0, -1.289e-07, 0.0, 1.0, -1.322e-08, 0.0, 1.0, -1.289e-07, 0.0, 1.0, 3.06e-07, 0.0, 1.0, 6.351e-08, 0.0, 1.0, 8.469e-07, 0.0, 1.0, -1.31e-06, 0.0, 1.0, 1.991e-07, 0.0, 1.0, -1.322e-08, 0.0, 1.0, 1.912e-06, 0.0, 1.0, 1.991e-07, 0.0, 1.0, -1.289e-07, 0.0, 1.0, 9.46e-07, 0.0, 1.0, 6.438e-08, 0.0, 1.0, -1.289e-07, 0.0, 1.0, 3.364e-07, 0.0, 1.0, 2.934e-08, 0.0, 1.0, 6.351e-08, 0.0, 1.0, 0.0, 0.0, 1.0, -1.289e-07, 0.0, 1.0, 1.991e-07, 0.0, 1.0, 2.249e-06, 0.0, 1.0, -5.376e-07, 0.0, 1.0, 1.912e-06, 0.0, 1.0, -2.027e-06, 0.0, 1.0, 1.991e-07, 0.0, 1.0, -1.289e-07, 0.0, 1.0, -2.027e-06, 0.0, 1.0, -1.222e-07, 0.0, 1.0, 6.438e-08, 0.0, 1.0, 2.287e-06, 0.0, 1.0, -1.289e-07, 0.0, 1.0, 0.0, 0.0, 1.0, 3.364e-07, 0.0, 1.0, -1.289e-07, 0.0, 1.0, 1.991e-07, 0.0, 1.0, -3.588e-08, 0.0, 1.0, -3.397e-07, 0.0, 1.0, -2.027e-06, 0.0, 1.0, 2.249e-06, 0.0, 1.0, 1.991e-07, 0.0, 1.0, -1.289e-07, 0.0, 1.0, 1.193e-06, 0.0, 1.0, 6.406e-08, 0.0, 1.0, 2.287e-06, 0.0, 1.0, -2.027e-06, 0.0, 1.0, -1.289e-07, 0.0, 1.0, -1.289e-07, 0.0, 1.0, 0.0, 0.0, 1.0, 3.06e-07, 0.0, 1.0, 3.712e-08, 0.0, 1.0, -2.856e-07, 0.0, 1.0, 1.944e-08, 0.0, 1.0, -2.236e-07, 0.0, 1.0, 0.0, 0.0, 1.0, 4.015e-07, 0.0, 1.0, 1.991e-07, 0.0, 1.0, 6.351e-08, 0.0, 1.0, 2.69e-07, 0.0, 1.0, -1.31e-06, 0.0, 1.0, -3.588e-08, 0.0, 1.0, 1.991e-07, 0.0, 1.0, -1.289e-07, 0.0, 1.0, 1.696e-06, 0.0, 1.0, -2.164e-06, 0.0, 1.0, -1.289e-07, 0.0, 1.0, -7.75e-07, 0.0, 1.0, -3.875e-08, 0.0, 1.0, 6.406e-08, 0.0, 1.0, 0.0, 0.0, 1.0, -1.289e-07, 0.0, 1.0, 2.934e-08, 0.0, 1.0, 9.46e-07, 0.0, 1.0, -1.289e-07, 0.0, 1.0, 2.802e-12, 0.0, 1.0, -2.802e-12, 0.0, 1.0, 6.449e-08, 0.0, 1.0, -2.802e-12, 0.0, 1.0, 2.802e-12, 0.0, 1.0, 1.876e-07, 0.0, 1.0, -3.712e-08, 0.0, 1.0, -1.14e-07, 0.0, 1.0, -1.944e-08, 0.0, 1.0, 1.944e-08, 0.0, 1.0, -4.189e-08, 0.0, 1.0, 3.712e-08, 0.0, 1.0, -4.189e-08, 0.0, 1.0, 1.944e-08, 0.0, 1.0, 1.524e-07, 0.0, 1.0, 4.015e-07, 0.0, 1.0, 4.115e-07, 0.0, 1.0, -2.236e-07, 0.0, 1.0, -3.397e-07, 0.0, 1.0, 6.351e-08, 0.0, 1.0, 1.991e-07, 0.0, 1.0, -1.289e-07, 0.0, 1.0, 8.019e-07, 0.0, 1.0, 1.696e-06, 0.0, 1.0, -1.289e-07, 0.0, 1.0, -7.838e-07, 0.0, 1.0, -7.75e-07, 0.0, 1.0, -1.222e-07, 0.0, 1.0, 1.193e-06, 0.0, 1.0, -1.289e-07, 0.0, 1.0, 1.876e-07, 0.0, 1.0, -6.88e-08, 0.0, 1.0, 1.94e-07, 0.0, 1.0, 1.876e-07, 0.0, 1.0, -8.938e-09, 0.0, 1.0, -2.802e-12, 0.0, 1.0, -1.32e-07, 0.0, 1.0, 6.449e-08, 0.0, 1.0, -6.643e-08, 0.0, 1.0, -1.944e-08, 0.0, 1.0, 4.189e-08, 0.0, 1.0, -3.712e-08, 0.0, 1.0, 4.189e-08, 0.0, 1.0, -1.944e-08, 0.0, 1.0, -1.524e-07, 0.0, 1.0, 1.524e-07, 0.0, 1.0, 1.078e-07, 0.0, 1.0, -4.189e-08, 0.0, 1.0, 1.078e-07, 0.0, 1.0, -9.981e-08, 0.0, 1.0, -2.236e-07, 0.0, 1.0, -2.164e-06, 0.0, 1.0, -1.322e-08, 0.0, 1.0, -1.289e-07, 0.0, 1.0, 0.0, 0.0, 1.0, -7.838e-07, 0.0, 1.0, -1.289e-07, 0.0, 1.0, 6.449e-08, 0.0, 1.0, -1.32e-07, 0.0, 1.0, 2.802e-12, 0.0, 1.0, -6.643e-08, 0.0, 1.0, 2.702e-07, 0.0, 1.0, 1.253e-07, 0.0, 1.0, -1.524e-07, 0.0, 1.0, 2.793e-07, 0.0, 1.0, 4.189e-08, 0.0, 1.0, 3.712e-08, 0.0, 1.0, 2.06e-07, 0.0, 1.0, -2.856e-07, 0.0, 1.0, 1.078e-07, 0.0, 1.0, 1.524e-07, 0.0, 1.0, -9.981e-08, 0.0, 1.0, -3.875e-08, 0.0, 1.0, 8.019e-07, 0.0, 1.0, -1.289e-07, 0.0, 1.0, -6.643e-08, 0.0, 1.0, 1.253e-07, 0.0, 1.0, -1.32e-07, 0.0, 1.0, 2.702e-07, 0.0, 1.0, -6.643e-08, 0.0, 1.0, -1.14e-07, 0.0, 1.0, 4.115e-07, 0.0, 1.0, 1.078e-07, 0.0, 1.0, -2.236e-07, 0.0, 1.0, 1.991e-07, 0.0, 1.0, -2.885e-07, 0.0, 1.0, -1.289e-07, 0.0, 1.0, -3.712e-08, 0.0, 1.0, 2.702e-07, 0.0, 1.0, -1.14e-07, 0.0, 1.0, 1.94e-07, 0.0, 1.0, -6.88e-08, 0.0, 1.0, -2.856e-07, 0.0, 1.0, 2.69e-07, 0.0, 1.0, -1.53e-07, 0.0, 1.0, 1.991e-07, 0.0, 1.0, 2.06e-07, 0.0, 1.0, 1.94e-07, 0.0, 1.0, -2.856e-07, 0.0, 1.0, 2.793e-07, 0.0, 1.0, -1.524e-07, 0.0, 1.0, -2.885e-07, 0.0, 1.0, 1.991e-07, 0.0, 1.0, 2.793e-07, 0.0, 1.0, -2.885e-07, 0.0, 1.0, 1.94e-07, 0.0, 1.0, -8.938e-09, 0.0, 1.0, 1.876e-07])] * 3)])
me_mesh4_001 = bpy.data.meshes.new('mesh4.001')
me_mesh4_001.from_pydata([(0.8382, -0.254, 0.0), (-0.8382, -0.254, 0.0), (-0.8382, 0.254, 0.0), (0.8382, 0.254, 0.0), (-0.8382, 0.254, 0.1524), (-0.8382, 0.254, 0.0), (-0.8382, -0.254, 0.0), (-0.8382, -0.254, 0.1524), (-0.8382, -0.254, 0.1524), (-0.8382, -0.254, 0.0), (0.8382, -0.254, 0.0), (0.8382, -0.254, 0.1524), (0.8382, -0.254, 0.1524), (0.8382, -0.254, 0.0), (0.8382, 0.254, 0.0), (0.8382, 0.254, 0.1524), (0.8382, 0.254, 0.1524), (0.8382, 0.254, 0.0), (-0.8382, 0.254, 0.0), (-0.8382, 0.254, 0.1524), (0.8382, 0.254, 0.1524), (-0.8382, 0.254, 0.1524), (-0.6729, 0.127, 0.1524), (-0.8382, -0.254, 0.1524), (-0.6729, -0.127, 0.1524), (0.8382, -0.254, 0.1524), (0.6729, -0.127, 0.1524), (0.6729, 0.127, 0.1524), (-0.6729, 0.127, 0.1524), (-0.6729, -0.127, 0.1524), (-0.6761, -0.127, 0.206), (-0.6761, 0.127, 0.206), (-0.6789, -0.127, 0.2595), (-0.6789, 0.127, 0.2595), (-0.6812, -0.127, 0.3131), (-0.6812, 0.127, 0.3131), (-0.6831, -0.127, 0.3667), (-0.6831, 0.127, 0.3667), (-0.6846, -0.127, 0.4204), (-0.6846, 0.127, 0.4204), (-0.6856, -0.127, 0.474), (-0.6856, 0.127, 0.474), (-0.6863, -0.127, 0.5277), (-0.6863, 0.127, 0.5277), (-0.6865, -0.127, 0.5813), (-0.6865, 0.127, 0.5813), (-0.6863, -0.127, 0.6349), (-0.6863, 0.127, 0.6349), (-0.6856, -0.127, 0.6886), (-0.6856, 0.127, 0.6886), (-0.6846, -0.127, 0.7422), (-0.6846, 0.127, 0.7422), (-0.6831, -0.127, 0.7959), (-0.6831, 0.127, 0.7959), (-0.6812, -0.127, 0.8495), (-0.6812, 0.127, 0.8495), (-0.6789, -0.127, 0.9031), (-0.6789, 0.127, 0.9031), (-0.6761, -0.127, 0.9566), (-0.6761, 0.127, 0.9566), (-0.6729, -0.127, 1.01), (-0.6729, 0.127, 1.01), (0.6729, 0.127, 1.01), (0.6729, -0.127, 1.01), (0.6761, -0.127, 0.9566), (0.6761, 0.127, 0.9566), (0.6789, -0.127, 0.9031), (0.6789, 0.127, 0.9031), (0.6812, -0.127, 0.8495), (0.6812, 0.127, 0.8495), (0.6831, -0.127, 0.7959), (0.6831, 0.127, 0.7959), (0.6846, -0.127, 0.7422), (0.6846, 0.127, 0.7422), (0.6856, -0.127, 0.6886), (0.6856, 0.127, 0.6886), (0.6863, -0.127, 0.6349), (0.6863, 0.127, 0.6349), (0.6865, -0.127, 0.5813), (0.6865, 0.127, 0.5813), (0.6863, -0.127, 0.5277), (0.6863, 0.127, 0.5277), (0.6856, -0.127, 0.474), (0.6856, 0.127, 0.474), (0.6846, -0.127, 0.4204), (0.6846, 0.127, 0.4204), (0.6831, -0.127, 0.3667), (0.6831, 0.127, 0.3667), (0.6812, -0.127, 0.3131), (0.6812, 0.127, 0.3131), (0.6789, -0.127, 0.2595), (0.6789, 0.127, 0.2595), (0.6761, -0.127, 0.206), (0.6761, 0.127, 0.206), (0.6729, -0.127, 0.1524), (0.6729, 0.127, 0.1524), (-0.6729, 0.127, 1.01), (-0.6729, -0.127, 1.01), (-0.6299, -0.127, 1.017), (-0.6299, 0.127, 1.017), (-0.5868, -0.127, 1.024), (-0.5868, 0.127, 1.024), (-0.5436, -0.127, 1.03), (-0.5436, 0.127, 1.03), (-0.5003, -0.127, 1.036), (-0.5003, 0.127, 1.036), (-0.457, -0.127, 1.041), (-0.457, 0.127, 1.041), (-0.4137, -0.127, 1.046), (-0.4137, 0.127, 1.046), (-0.3703, -0.127, 1.05), (-0.3703, 0.127, 1.05), (-0.3268, -0.127, 1.054), (-0.3268, 0.127, 1.054), (-0.2833, -0.127, 1.057), (-0.2833, 0.127, 1.057), (-0.2398, -0.127, 1.06), (-0.2398, 0.127, 1.06), (-0.1962, -0.127, 1.062), (-0.1962, 0.127, 1.062), (-0.1526, -0.127, 1.064), (-0.1526, 0.127, 1.064), (-0.109, -0.127, 1.066), (-0.109, 0.127, 1.066), (-0.06543, -0.127, 1.067), (-0.06543, 0.127, 1.067), (-0.02181, -0.127, 1.067), (-0.02181, 0.127, 1.067), (0.02181, -0.127, 1.067), (0.02181, 0.127, 1.067), (0.06543, -0.127, 1.067), (0.06543, 0.127, 1.067), (0.109, -0.127, 1.066), (0.109, 0.127, 1.066), (0.1526, -0.127, 1.064), (0.1526, 0.127, 1.064), (0.1962, -0.127, 1.062), (0.1962, 0.127, 1.062), (0.2398, -0.127, 1.06), (0.2398, 0.127, 1.06), (0.2833, -0.127, 1.057), (0.2833, 0.127, 1.057), (0.3268, -0.127, 1.054), (0.3268, 0.127, 1.054), (0.3703, -0.127, 1.05), (0.3703, 0.127, 1.05), (0.4137, -0.127, 1.046), (0.4137, 0.127, 1.046), (0.457, -0.127, 1.041), (0.457, 0.127, 1.041), (0.5003, -0.127, 1.036), (0.5003, 0.127, 1.036), (0.5436, -0.127, 1.03), (0.5436, 0.127, 1.03), (0.5868, -0.127, 1.024), (0.5868, 0.127, 1.024), (0.6299, -0.127, 1.017), (0.6299, 0.127, 1.017), (0.6729, -0.127, 1.01), (0.6729, 0.127, 1.01), (-0.6761, -0.127, 0.9566), (-0.5436, -0.127, 1.03), (-0.5868, -0.127, 1.024), (-0.5003, -0.127, 1.036), (-0.4137, -0.127, 1.046), (-0.457, -0.127, 1.041), (-0.3268, -0.127, 1.054), (-0.3703, -0.127, 1.05), (0.6761, -0.127, 0.9566), (0.2398, -0.127, 1.06), (0.1962, -0.127, 1.062), (0.457, -0.127, 1.041), (0.4137, -0.127, 1.046), (-0.2833, -0.127, 1.057), (-0.1962, -0.127, 1.062), (-0.2398, -0.127, 1.06), (0.2833, -0.127, 1.057), (0.5003, -0.127, 1.036), (-0.6299, -0.127, 1.017), (0.3268, -0.127, 1.054), (0.3703, -0.127, 1.05), (-0.109, -0.127, 1.066), (-0.1526, -0.127, 1.064), (0.5868, -0.127, 1.024), (0.5436, -0.127, 1.03), (0.06543, -0.127, 1.067), (0.02181, -0.127, 1.067), (0.1526, -0.127, 1.064), (0.6729, -0.127, 1.01), (0.6299, -0.127, 1.017), (0.6761, -0.127, 0.206), (-0.6761, -0.127, 0.206), (-0.6729, -0.127, 0.1524), (-0.6831, -0.127, 0.3667), (-0.6812, -0.127, 0.3131), (0.6831, -0.127, 0.3667), (-0.06543, -0.127, 1.067), (-0.02181, -0.127, 1.067), (0.109, -0.127, 1.066), (-0.6789, -0.127, 0.2595), (0.6812, -0.127, 0.3131), (0.6846, -0.127, 0.4204), (-0.6846, -0.127, 0.4204), (0.6831, -0.127, 0.7959), (0.6812, -0.127, 0.8495), (-0.6831, -0.127, 0.7959), (0.6865, -0.127, 0.5813), (0.6863, -0.127, 0.6349), (-0.6863, -0.127, 0.6349), (-0.6865, -0.127, 0.5813), (-0.6863, -0.127, 0.5277), (0.6863, -0.127, 0.5277), (0.6729, -0.127, 0.1524), (0.6789, -0.127, 0.9031), (-0.6812, -0.127, 0.8495), (-0.6846, -0.127, 0.7422), (0.6846, -0.127, 0.7422), (-0.6856, -0.127, 0.474), (0.6856, -0.127, 0.6886), (-0.6856, -0.127, 0.6886), (0.6789, -0.127, 0.2595), (0.6856, -0.127, 0.474), (-0.6729, -0.127, 1.01), (-0.6789, -0.127, 0.9031), (0.6761, 0.127, 0.9566), (0.3703, 0.127, 1.05), (0.4137, 0.127, 1.046), (-0.6761, 0.127, 0.9566), (0.1962, 0.127, 1.062), (-0.6299, 0.127, 1.017), (-0.5868, 0.127, 1.024), (0.457, 0.127, 1.041), (0.2398, 0.127, 1.06), (-0.4137, 0.127, 1.046), (-0.3703, 0.127, 1.05), (-0.5003, 0.127, 1.036), (-0.457, 0.127, 1.041), (-0.5436, 0.127, 1.03), (0.3268, 0.127, 1.054), (0.2833, 0.127, 1.057), (-0.2833, 0.127, 1.057), (-0.2398, 0.127, 1.06), (-0.3268, 0.127, 1.054), (0.5003, 0.127, 1.036), (0.5436, 0.127, 1.03), (-0.1962, 0.127, 1.062), (-0.1526, 0.127, 1.064), (-0.6729, 0.127, 1.01), (-0.6831, 0.127, 0.3667), (0.6846, 0.127, 0.4204), (0.6831, 0.127, 0.3667), (0.6761, 0.127, 0.206), (0.6729, 0.127, 0.1524), (-0.6729, 0.127, 0.1524), (0.5868, 0.127, 1.024), (0.6299, 0.127, 1.017), (0.109, 0.127, 1.066), (0.1526, 0.127, 1.064), (-0.02181, 0.127, 1.067), (0.02181, 0.127, 1.067), (-0.109, 0.127, 1.066), (0.6865, 0.127, 0.5813), (-0.6865, 0.127, 0.5813), (-0.6863, 0.127, 0.6349), (0.6863, 0.127, 0.5277), (0.6831, 0.127, 0.7959), (-0.6846, 0.127, 0.7422), (-0.6831, 0.127, 0.7959), (-0.6812, 0.127, 0.3131), (0.6812, 0.127, 0.3131), (-0.6761, 0.127, 0.206), (0.06543, 0.127, 1.067), (-0.06543, 0.127, 1.067), (0.6856, 0.127, 0.474), (-0.6856, 0.127, 0.474), (-0.6863, 0.127, 0.5277), (0.6863, 0.127, 0.6349), (-0.6856, 0.127, 0.6886), (0.6812, 0.127, 0.8495), (-0.6812, 0.127, 0.8495), (-0.6789, 0.127, 0.2595), (0.6789, 0.127, 0.2595), (0.6846, 0.127, 0.7422), (0.6856, 0.127, 0.6886), (0.6789, 0.127, 0.9031), (-0.6846, 0.127, 0.4204), (-0.6789, 0.127, 0.9031), (0.6729, 0.127, 1.01)], [], [(0, 1, 2), (2, 3, 0), (4, 5, 6), (6, 7, 4), (8, 9, 10), (10, 11, 8), (12, 13, 14), (14, 15, 12), (16, 17, 18), (18, 19, 16), (20, 21, 22), (21, 23, 24), (25, 26, 24), (25, 20, 27), (24, 22, 21), (27, 26, 25), (24, 23, 25), (22, 27, 20), (28, 29, 30), (31, 30, 32), (33, 32, 34), (35, 34, 36), (37, 36, 38), (39, 38, 40), (41, 40, 42), (43, 42, 44), (45, 44, 46), (47, 46, 48), (49, 48, 50), (51, 50, 52), (53, 52, 54), (55, 54, 56), (57, 56, 58), (59, 58, 60), (60, 61, 59), (58, 59, 57), (56, 57, 55), (54, 55, 53), (52, 53, 51), (50, 51, 49), (48, 49, 47), (46, 47, 45), (44, 45, 43), (42, 43, 41), (40, 41, 39), (38, 39, 37), (36, 37, 35), (34, 35, 33), (32, 33, 31), (30, 31, 28), (62, 63, 64), (65, 64, 66), (67, 66, 68), (69, 68, 70), (71, 70, 72), (73, 72, 74), (75, 74, 76), (77, 76, 78), (79, 78, 80), (81, 80, 82), (83, 82, 84), (85, 84, 86), (87, 86, 88), (89, 88, 90), (91, 90, 92), (93, 92, 94), (94, 95, 93), (92, 93, 91), (90, 91, 89), (88, 89, 87), (86, 87, 85), (84, 85, 83), (82, 83, 81), (80, 81, 79), (78, 79, 77), (76, 77, 75), (74, 75, 73), (72, 73, 71), (70, 71, 69), (68, 69, 67), (66, 67, 65), (64, 65, 62), (96, 97, 98), (99, 98, 100), (101, 100, 102), (103, 102, 104), (105, 104, 106), (107, 106, 108), (109, 108, 110), (111, 110, 112), (113, 112, 114), (115, 114, 116), (117, 116, 118), (119, 118, 120), (121, 120, 122), (123, 122, 124), (125, 124, 126), (127, 126, 128), (129, 128, 130), (131, 130, 132), (133, 132, 134), (135, 134, 136), (137, 136, 138), (139, 138, 140), (141, 140, 142), (143, 142, 144), (145, 144, 146), (147, 146, 148), (149, 148, 150), (151, 150, 152), (153, 152, 154), (155, 154, 156), (157, 156, 158), (158, 159, 157), (156, 157, 155), (154, 155, 153), (152, 153, 151), (150, 151, 149), (148, 149, 147), (146, 147, 145), (144, 145, 143), (142, 143, 141), (140, 141, 139), (138, 139, 137), (136, 137, 135), (134, 135, 133), (132, 133, 131), (130, 131, 129), (128, 129, 127), (126, 127, 125), (124, 125, 123), (122, 123, 121), (120, 121, 119), (118, 119, 117), (116, 117, 115), (114, 115, 113), (112, 113, 111), (110, 111, 109), (108, 109, 107), (106, 107, 105), (104, 105, 103), (102, 103, 101), (100, 101, 99), (98, 99, 96), (160, 161, 162), (160, 163, 161), (160, 164, 165), (160, 166, 167), (168, 169, 170), (168, 171, 172), (165, 163, 160), (160, 173, 166), (160, 174, 175), (168, 176, 169), (168, 177, 171), (162, 178, 160), (175, 173, 160), (168, 179, 176), (172, 180, 168), (167, 164, 160), (160, 181, 182), (180, 179, 168), (168, 183, 184), (182, 174, 160), (160, 185, 186), (160, 170, 187), (184, 177, 168), (168, 188, 189), (190, 191, 192), (193, 194, 195), (160, 196, 181), (186, 197, 160), (187, 198, 160), (189, 183, 168), (190, 199, 191), (194, 199, 200), (201, 202, 193), (203, 204, 205), (206, 207, 208), (209, 210, 211), (197, 196, 160), (170, 160, 168), (192, 212, 190), (195, 201, 193), (204, 213, 214), (215, 216, 203), (211, 206, 209), (211, 210, 217), (207, 218, 219), (198, 185, 160), (190, 220, 199), (201, 217, 202), (205, 215, 203), (217, 221, 211), (219, 208, 207), (160, 213, 168), (200, 195, 194), (214, 205, 204), (218, 216, 219), (178, 222, 160), (220, 200, 199), (208, 209, 206), (160, 223, 213), (215, 219, 216), (201, 221, 217), (223, 214, 213), (224, 225, 226), (224, 227, 228), (227, 229, 230), (226, 231, 224), (228, 232, 224), (227, 233, 234), (227, 235, 236), (230, 237, 227), (224, 238, 225), (232, 239, 224), (227, 240, 241), (234, 242, 227), (237, 235, 227), (224, 243, 244), (239, 238, 224), (227, 245, 246), (242, 240, 227), (227, 247, 229), (248, 249, 250), (251, 252, 253), (224, 254, 255), (231, 243, 224), (227, 256, 257), (227, 258, 259), (246, 260, 227), (236, 233, 227), (261, 262, 263), (262, 261, 264), (265, 266, 267), (250, 268, 248), (268, 250, 269), (253, 270, 251), (244, 254, 224), (227, 271, 256), (227, 272, 258), (241, 245, 227), (264, 273, 274), (264, 275, 262), (276, 263, 277), (267, 278, 265), (278, 267, 279), (269, 280, 268), (280, 281, 251), (257, 228, 227), (260, 272, 227), (263, 276, 261), (277, 282, 283), (279, 284, 278), (248, 285, 249), (280, 269, 281), (259, 271, 227), (277, 283, 276), (282, 277, 266), (270, 280, 251), (224, 286, 227), (265, 282, 266), (274, 273, 249), (255, 287, 224), (285, 274, 249), (284, 279, 286), (224, 284, 286), (274, 275, 264)])
me_mesh4_001.polygons.foreach_set('use_smooth', [True] * 268)
me_mesh4_001.materials.append(mat_0_615686_0_811765_0_929412_0_000000_0_000000)
me_mesh4_001.update()
me_mesh4_001.normals_split_custom_set([tuple(v) for v in zip(*[iter([0.0, 0.0, -1.0, 0.0, 0.0, -1.0, 0.0, 0.0, -1.0, 0.0, 0.0, -1.0, 0.0, 0.0, -1.0, 0.0, 0.0, -1.0, -1.0, 0.0, 0.0, -1.0, 0.0, 0.0, -1.0, 0.0, 0.0, -1.0, 0.0, 0.0, -1.0, 0.0, 0.0, -1.0, 0.0, 0.0, 0.0, -1.0, 0.0, 0.0, -1.0, 0.0, 0.0, -1.0, 0.0, 0.0, -1.0, 0.0, 0.0, -1.0, 0.0, 0.0, -1.0, 0.0, 1.0, 0.0, 0.0, 1.0, 0.0, 0.0, 1.0, 0.0, 0.0, 1.0, 0.0, 0.0, 1.0, 0.0, 0.0, 1.0, 0.0, 0.0, 0.0, 1.0, 0.0, 0.0, 1.0, 0.0, 0.0, 1.0, 0.0, 0.0, 1.0, 0.0, 0.0, 1.0, 0.0, 0.0, 1.0, 0.0, -5.173e-08, 0.0, 1.0, -3.409e-08, 0.0, 1.0, -8.384e-08, 0.0, 1.0, -3.409e-08, 0.0, 1.0, 5.173e-08, 0.0, 1.0, 1.88e-08, 0.0, 1.0, 3.409e-08, 0.0, 1.0, 8.384e-08, 0.0, 1.0, 1.88e-08, 0.0, 1.0, 3.409e-08, 0.0, 1.0, -5.173e-08, 0.0, 1.0, -1.88e-08, 0.0, 1.0, 1.88e-08, 0.0, 1.0, -8.384e-08, 0.0, 1.0, -3.409e-08, 0.0, 1.0, -1.88e-08, 0.0, 1.0, 8.384e-08, 0.0, 1.0, 3.409e-08, 0.0, 1.0, 1.88e-08, 0.0, 1.0, 5.173e-08, 0.0, 1.0, 3.409e-08, 0.0, 1.0, -8.384e-08, 0.0, 1.0, -1.88e-08, 0.0, 1.0, -5.173e-08, 0.0, 1.0, -0.998, -1.887e-07, -0.0631, -0.998, 1.884e-06, -0.0631, -0.9985, 0.0, -0.05524, -0.9985, 0.0, -0.05524, -0.9985, 0.0, -0.05524, -0.9989, 0.0, -0.04736, -0.9989, 0.0, -0.04736, -0.9989, 0.0, -0.04736, -0.9992, 0.0, -0.03946, -0.9992, 0.0, -0.03946, -0.9992, 0.0, -0.03946, -0.9995, 0.0, -0.03157, -0.9995, 0.0, -0.03157, -0.9995, 0.0, -0.03157, -0.9997, 0.0, -0.02368, -0.9997, 0.0, -0.02368, -0.9997, 0.0, -0.02368, -0.9999, 0.0, -0.01579, -0.9999, 0.0, -0.01579, -0.9999, 0.0, -0.01579, -1.0, 0.0, -0.007894, -1.0, 0.0, -0.007894, -1.0, 0.0, -0.007894, -1.0, 0.0, 4.58e-08, -1.0, 0.0, -5.084e-08, -1.0, 0.0, 4.58e-08, -1.0, 0.0, 0.007894, -1.0, 0.0, 0.007894, -1.0, 0.0, 0.007894, -0.9999, 0.0, 0.01579, -0.9999, 0.0, 0.01579, -0.9999, 0.0, 0.01579, -0.9997, 0.0, 0.02368, -0.9997, 0.0, 0.02368, -0.9997, 0.0, 0.02368, -0.9995, 0.0, 0.03157, -0.9995, 0.0, 0.03157, -0.9995, 0.0, 0.03157, -0.9992, 0.0, 0.03946, -0.9992, 0.0, 0.03946, -0.9992, 0.0, 0.03946, -0.9989, 0.0, 0.04736, -0.9989, 0.0, 0.04736, -0.9989, 0.0, 0.04736, -0.9985, 0.0, 0.05524, -0.9985, 0.0, 0.05524, -0.9985, 0.0, 0.05524, -0.998, 1.887e-07, 0.0631, -0.998, 1.887e-07, 0.0631, -0.998, -1.878e-07, 0.0631, -0.9985, 0.0, 0.05524, -0.9985, 0.0, 0.05524, -0.9985, 0.0, 0.05524, -0.9989, 0.0, 0.04736, -0.9989, 0.0, 0.04736, -0.9989, 0.0, 0.04736, -0.9992, 0.0, 0.03946, -0.9992, 0.0, 0.03946, -0.9992, 0.0, 0.03946, -0.9995, 0.0, 0.03157, -0.9995, 0.0, 0.03157, -0.9995, 0.0, 0.03157, -0.9997, 0.0, 0.02368, -0.9997, 0.0, 0.02368, -0.9997, 0.0, 0.02368, -0.9999, 0.0, 0.01579, -0.9999, 0.0, 0.01579, -0.9999, 0.0, 0.01579, -1.0, 0.0, 0.007894, -1.0, 0.0, 0.007894, -1.0, 0.0, 0.007894, -1.0, 0.0, -5.084e-08, -1.0, 0.0, 4.58e-08, -1.0, 0.0, -5.084e-08, -1.0, 0.0, -0.007894, -1.0, 0.0, -0.007894, -1.0, 0.0, -0.007894, -0.9999, 0.0, -0.01579, -0.9999, 0.0, -0.01579, -0.9999, 0.0, -0.01579, -0.9997, 0.0, -0.02368, -0.9997, 0.0, -0.02368, -0.9997, 0.0, -0.02368, -0.9995, 0.0, -0.03157, -0.9995, 0.0, -0.03157, -0.9995, 0.0, -0.03157, -0.9992, 0.0, -0.03946, -0.9992, 0.0, -0.03946, -0.9992, 0.0, -0.03946, -0.9989, 0.0, -0.04736, -0.9989, 0.0, -0.04736, -0.9989, 0.0, -0.04736, -0.9985, 0.0, -0.05524, -0.9985, 0.0, -0.05524, -0.9985, 0.0, -0.05524, -0.998, -1.887e-07, -0.0631, 0.998, -1.887e-07, 0.0631, 0.998, 1.878e-07, 0.0631, 0.9985, 0.0, 0.05524, 0.9985, 0.0, 0.05524, 0.9985, 0.0, 0.05524, 0.9989, 0.0, 0.04736, 0.9989, 0.0, 0.04736, 0.9989, 0.0, 0.04736, 0.9992, 0.0, 0.03946, 0.9992, 0.0, 0.03946, 0.9992, 0.0, 0.03946, 0.9995, 0.0, 0.03157, 0.9995, 0.0, 0.03157, 0.9995, 0.0, 0.03157, 0.9997, 0.0, 0.02368, 0.9997, 0.0, 0.02368, 0.9997, 0.0, 0.02368, 0.9999, 0.0, 0.01579, 0.9999, 0.0, 0.01579, 0.9999, 0.0, 0.01579, 1.0, 0.0, 0.007894, 1.0, 0.0, 0.007894, 1.0, 0.0, 0.007894, 1.0, 0.0, -5.084e-08, 1.0, 0.0, 4.58e-08, 1.0, 0.0, -5.084e-08, 1.0, 0.0, -0.007894, 1.0, 0.0, -0.007894, 1.0, 0.0, -0.007894, 0.9999, 0.0, -0.01579, 0.9999, 0.0, -0.01579, 0.9999, 0.0, -0.01579, 0.9997, 0.0, -0.02368, 0.9997, 0.0, -0.02368, 0.9997, 0.0, -0.02368, 0.9995, 0.0, -0.03157, 0.9995, 0.0, -0.03157, 0.9995, 0.0, -0.03157, 0.9992, 0.0, -0.03946, 0.9992, 0.0, -0.03946, 0.9992, 0.0, -0.03946, 0.9989, 0.0, -0.04736, 0.9989, 0.0, -0.04736, 0.9989, 0.0, -0.04736, 0.9985, 0.0, -0.05524, 0.9985, 0.0, -0.05524, 0.9985, 0.0, -0.05524, 0.998, 1.887e-07, -0.0631, 0.998, 1.887e-07, -0.0631, 0.998, -1.884e-06, -0.0631, 0.9985, 0.0, -0.05524, 0.9985, 0.0, -0.05524, 0.9985, 0.0, -0.05524, 0.9989, 0.0, -0.04736, 0.9989, 0.0, -0.04736, 0.9989, 0.0, -0.04736, 0.9992, 0.0, -0.03946, 0.9992, 0.0, -0.03946, 0.9992, 0.0, -0.03946, 0.9995, 0.0, -0.03157, 0.9995, 0.0, -0.03157, 0.9995, 0.0, -0.03157, 0.9997, 0.0, -0.02368, 0.9997, 0.0, -0.02368, 0.9997, 0.0, -0.02368, 0.9999, 0.0, -0.01579, 0.9999, 0.0, -0.01579, 0.9999, 0.0, -0.01579, 1.0, 0.0, -0.007894, 1.0, 0.0, -0.007894, 1.0, 0.0, -0.007894, 1.0, 0.0, 4.58e-08, 1.0, 0.0, -5.084e-08, 1.0, 0.0, 4.58e-08, 1.0, 0.0, 0.007894, 1.0, 0.0, 0.007894, 1.0, 0.0, 0.007894, 0.9999, 0.0, 0.01579, 0.9999, 0.0, 0.01579, 0.9999, 0.0, 0.01579, 0.9997, 0.0, 0.02368, 0.9997, 0.0, 0.02368, 0.9997, 0.0, 0.02368, 0.9995, 0.0, 0.03157, 0.9995, 0.0, 0.03157, 0.9995, 0.0, 0.03157, 0.9992, 0.0, 0.03946, 0.9992, 0.0, 0.03946, 0.9992, 0.0, 0.03946, 0.9989, 0.0, 0.04736, 0.9989, 0.0, 0.04736, 0.9989, 0.0, 0.04736, 0.9985, 0.0, 0.05524, 0.9985, 0.0, 0.05524, 0.9985, 0.0, 0.05524, 0.998, -1.887e-07, 0.0631, -0.1684, -2.646e-07, 0.9857, -0.1684, 2.634e-07, 0.9857, -0.1576, 0.0, 0.9875, -0.1576, 0.0, 0.9875, -0.1576, 0.0, 0.9875, -0.1468, 0.0, 0.9892, -0.1468, 0.0, 0.9892, -0.1468, 0.0, 0.9892, -0.1361, 0.0, 0.9907, -0.1361, 0.0, 0.9907, -0.1361, 0.0, 0.9907, -0.1253, 0.0, 0.9921, -0.1253, 0.0, 0.9921, -0.1253, 0.0, 0.9921, -0.1144, 0.0, 0.9934, -0.1144, 0.0, 0.9934, -0.1144, 0.0, 0.9934, -0.1035, 0.0, 0.9946, -0.1035, 0.0, 0.9946, -0.1035, 0.0, 0.9946, -0.09262, 0.0, 0.9957, -0.09261, 0.0, 0.9957, -0.09262, 0.0, 0.9957, -0.08173, 0.0, 0.9967, -0.08173, 0.0, 0.9967, -0.08173, 0.0, 0.9967, -0.07095, 0.0, 0.9975, -0.07095, 0.0, 0.9975, -0.07095, 0.0, 0.9975, -0.06006, 0.0, 0.9982, -0.06006, 0.0, 0.9982, -0.06006, 0.0, 0.9982, -0.04906, 0.0, 0.9988, -0.04906, 0.0, 0.9988, -0.04906, 0.0, 0.9988, -0.03817, 0.0, 0.9993, -0.03817, 0.0, 0.9993, -0.03817, 0.0, 0.9993, -0.0274, 0.0, 0.9996, -0.0274, 0.0, 0.9996, -0.0274, 0.0, 0.9996, -0.01639, 0.0, 0.9999, -0.01639, 0.0, 0.9999, -0.01639, 0.0, 0.9999, -0.005385, 0.0, 1.0, -0.005388, 0.0, 1.0, -0.005385, 0.0, 1.0, 0.005388, 0.0, 1.0, 0.005385, 0.0, 1.0, 0.005388, 0.0, 1.0, 0.01639, 0.0, 0.9999, 0.01639, 0.0, 0.9999, 0.01639, 0.0, 0.9999, 0.0274, 0.0, 0.9996, 0.0274, 0.0, 0.9996, 0.0274, 0.0, 0.9996, 0.03817, 0.0, 0.9993, 0.03817, 0.0, 0.9993, 0.03817, 0.0, 0.9993, 0.04906, 0.0, 0.9988, 0.04906, 0.0, 0.9988, 0.04906, 0.0, 0.9988, 0.06006, 0.0, 0.9982, 0.06006, 0.0, 0.9982, 0.06006, 0.0, 0.9982, 0.07095, 0.0, 0.9975, 0.07095, 0.0, 0.9975, 0.07095, 0.0, 0.9975, 0.08173, 0.0, 0.9967, 0.08173, 0.0, 0.9967, 0.08173, 0.0, 0.9967, 0.09261, 0.0, 0.9957, 0.09262, 0.0, 0.9957, 0.09261, 0.0, 0.9957, 0.1035, 0.0, 0.9946, 0.1035, 0.0, 0.9946, 0.1035, 0.0, 0.9946, 0.1144, 0.0, 0.9934, 0.1144, 0.0, 0.9934, 0.1144, 0.0, 0.9934, 0.1253, 0.0, 0.9921, 0.1253, 0.0, 0.9921, 0.1253, 0.0, 0.9921, 0.1361, 0.0, 0.9907, 0.1361, 0.0, 0.9907, 0.1361, 0.0, 0.9907, 0.1468, 0.0, 0.9892, 0.1468, 0.0, 0.9892, 0.1468, 0.0, 0.9892, 0.1576, 0.0, 0.9875, 0.1576, 0.0, 0.9875, 0.1576, 0.0, 0.9875, 0.1684, 2.646e-07, 0.9857, 0.1684, 2.646e-07, 0.9857, 0.1684, -2.634e-07, 0.9857, 0.1576, 0.0, 0.9875, 0.1576, 0.0, 0.9875, 0.1576, 0.0, 0.9875, 0.1468, 0.0, 0.9892, 0.1468, 0.0, 0.9892, 0.1468, 0.0, 0.9892, 0.1361, 0.0, 0.9907, 0.1361, 0.0, 0.9907, 0.1361, 0.0, 0.9907, 0.1253, 0.0, 0.9921, 0.1253, 0.0, 0.9921, 0.1253, 0.0, 0.9921, 0.1144, 0.0, 0.9934, 0.1144, 0.0, 0.9934, 0.1144, 0.0, 0.9934, 0.1035, 0.0, 0.9946, 0.1035, 0.0, 0.9946, 0.1035, 0.0, 0.9946, 0.09262, 0.0, 0.9957, 0.09261, 0.0, 0.9957, 0.09262, 0.0, 0.9957, 0.08173, 0.0, 0.9967, 0.08173, 0.0, 0.9967, 0.08173, 0.0, 0.9967, 0.07095, 0.0, 0.9975, 0.07095, 0.0, 0.9975, 0.07095, 0.0, 0.9975, 0.06006, 0.0, 0.9982, 0.06006, 0.0, 0.9982, 0.06006, 0.0, 0.9982, 0.04906, 0.0, 0.9988, 0.04906, 0.0, 0.9988, 0.04906, 0.0, 0.9988, 0.03817, 0.0, 0.9993, 0.03817, 0.0, 0.9993, 0.03817, 0.0, 0.9993, 0.0274, 0.0, 0.9996, 0.0274, 0.0, 0.9996, 0.0274, 0.0, 0.9996, 0.01639, 0.0, 0.9999, 0.01639, 0.0, 0.9999, 0.01639, 0.0, 0.9999, 0.005385, 0.0, 1.0, 0.005388, 0.0, 1.0, 0.005385, 0.0, 1.0, -0.005388, 0.0, 1.0, -0.005385, 0.0, 1.0, -0.005388, 0.0, 1.0, -0.01639, 0.0, 0.9999, -0.01639, 0.0, 0.9999, -0.01639, 0.0, 0.9999, -0.0274, 0.0, 0.9996, -0.0274, 0.0, 0.9996, -0.0274, 0.0, 0.9996, -0.03817, 0.0, 0.9993, -0.03817, 0.0, 0.9993, -0.03817, 0.0, 0.9993, -0.04906, 0.0, 0.9988, -0.04906, 0.0, 0.9988, -0.04906, 0.0, 0.9988, -0.06006, 0.0, 0.9982, -0.06006, 0.0, 0.9982, -0.06006, 0.0, 0.9982, -0.07095, 0.0, 0.9975, -0.07095, 0.0, 0.9975, -0.07095, 0.0, 0.9975, -0.08173, 0.0, 0.9967, -0.08173, 0.0, 0.9967, -0.08173, 0.0, 0.9967, -0.09261, 0.0, 0.9957, -0.09262, 0.0, 0.9957, -0.09261, 0.0, 0.9957, -0.1035, 0.0, 0.9946, -0.1035, 0.0, 0.9946, -0.1035, 0.0, 0.9946, -0.1144, 0.0, 0.9934, -0.1144, 0.0, 0.9934, -0.1144, 0.0, 0.9934, -0.1253, 0.0, 0.9921, -0.1253, 0.0, 0.9921, -0.1253, 0.0, 0.9921, -0.1361, 0.0, 0.9907, -0.1361, 0.0, 0.9907, -0.1361, 0.0, 0.9907, -0.1468, 0.0, 0.9892, -0.1468, 0.0, 0.9892, -0.1468, 0.0, 0.9892, -0.1576, 0.0, 0.9875, -0.1576, 0.0, 0.9875, -0.1576, 0.0, 0.9875, -0.1684, -2.646e-07, 0.9857, 0.0, -1.0, 1.931e-07, 0.0, -1.0, -3.397e-07, 0.0, -1.0, 6.351e-08, 0.0, -1.0, 1.931e-07, 0.0, -1.0, -3.588e-08, 0.0, -1.0, -3.397e-07, 0.0, -1.0, 1.931e-07, 0.0, -1.0, -7.439e-08, 0.0, -1.0, -9.822e-07, 0.0, -1.0, 1.931e-07, 0.0, -1.0, 1.677e-06, 0.0, -1.0, -6.02e-07, 0.0, -1.0, -1.172e-07, 0.0, -1.0, 8.951e-07, 0.0, -1.0, -2.999e-08, 0.0, -1.0, -1.172e-07, 0.0, -1.0, -9.529e-07, 0.0, -1.0, -7.439e-08, 0.0, -1.0, -9.822e-07, 0.0, -1.0, -3.588e-08, 0.0, -1.0, 1.931e-07, 0.0, -1.0, 1.931e-07, 0.0, -1.0, -2.061e-06, 0.0, -1.0, 1.677e-06, 0.0, -1.0, 1.931e-07, 0.0, -1.0, 1.965e-06, 0.0, -1.0, 8.951e-07, 0.0, -1.0, -1.172e-07, 0.0, -1.0, -2.061e-06, 0.0, -1.0, 8.951e-07, 0.0, -1.0, -1.172e-07, 0.0, -1.0, 3.364e-07, 0.0, -1.0, -9.529e-07, 0.0, -1.0, 6.351e-08, 0.0, -1.0, 2.69e-07, 0.0, -1.0, 1.931e-07, 0.0, -1.0, 8.951e-07, 0.0, -1.0, -2.061e-06, 0.0, -1.0, 1.931e-07, 0.0, -1.0, -1.172e-07, 0.0, -1.0, 1.715e-06, 0.0, -1.0, -2.061e-06, 0.0, -1.0, -7.439e-08, 0.0, -1.0, 0.0, 0.0, -1.0, -1.172e-07, 0.0, -1.0, -6.02e-07, 0.0, -1.0, -7.439e-08, 0.0, -1.0, 1.931e-07, 0.0, -1.0, 1.931e-07, 0.0, -1.0, 9.899e-07, 0.0, -1.0, -1.017e-06, 0.0, -1.0, 0.0, 0.0, -1.0, 1.715e-06, 0.0, -1.0, -1.172e-07, 0.0, -1.0, -1.172e-07, 0.0, -1.0, 1.27e-07, 0.0, -1.0, 0.0, 0.0, -1.0, -1.017e-06, 0.0, -1.0, 1.965e-06, 0.0, -1.0, 1.931e-07, 0.0, -1.0, 1.931e-07, 0.0, -1.0, -3.653e-08, 0.0, -1.0, -6.869e-07, 0.0, -1.0, 1.931e-07, 0.0, -1.0, -2.999e-08, 0.0, -1.0, -1.419e-06, 0.0, -1.0, 0.0, 0.0, -1.0, 3.364e-07, 0.0, -1.0, -1.172e-07, 0.0, -1.0, -1.172e-07, 0.0, -1.0, 0.0, 0.0, -1.0, 6.119e-07, 0.0, -1.0, -2.696e-07, 0.0, -1.0, 3.115e-07, 0.0, -1.0, 2.52e-07, 0.0, -1.0, -1.775e-08, 0.0, -1.0, 0.0, 0.0, -1.0, 0.0, 0.0, -1.0, 1.931e-07, 0.0, -1.0, 5.517e-08, 0.0, -1.0, 9.899e-07, 0.0, -1.0, -6.869e-07, 0.0, -1.0, 0.0, 0.0, -1.0, 1.931e-07, 0.0, -1.0, -1.419e-06, 0.0, -1.0, 2.404e-06, 0.0, -1.0, 1.931e-07, 0.0, -1.0, 6.119e-07, 0.0, -1.0, 1.27e-07, 0.0, -1.0, -1.172e-07, 0.0, -1.0, -2.696e-07, 0.0, -1.0, 1.688e-07, 0.0, -1.0, 3.115e-07, 0.0, -1.0, 0.0, 0.0, -1.0, 1.688e-07, 0.0, -1.0, 1.945e-07, 0.0, -1.0, -1.978e-07, 0.0, -1.0, 1.136e-07, 0.0, -1.0, -1.775e-08, 0.0, -1.0, 1.775e-08, 0.0, -1.0, 0.0, 0.0, -1.0, 0.0, 0.0, -1.0, 0.0, 0.0, -1.0, -1.965e-07, 0.0, -1.0, 0.0, 0.0, -1.0, 0.0, 0.0, -1.0, -5.555e-08, 0.0, -1.0, 1.409e-07, 0.0, -1.0, 0.0, 0.0, -1.0, 5.517e-08, 0.0, -1.0, 1.931e-07, 0.0, -1.0, -2.999e-08, 0.0, -1.0, 1.931e-07, 0.0, -1.0, -1.172e-07, 0.0, -1.0, 2.52e-07, 0.0, -1.0, -1.502e-07, 0.0, -1.0, -2.696e-07, 0.0, -1.0, 0.0, 0.0, -1.0, -1.978e-07, 0.0, -1.0, -1.775e-08, 0.0, -1.0, 0.0, 0.0, -1.0, -1.688e-07, 0.0, -1.0, -1.945e-07, 0.0, -1.0, -2.055e-07, 0.0, -1.0, 2.131e-07, 0.0, -1.0, 1.775e-08, 0.0, -1.0, 1.409e-07, 0.0, -1.0, 0.0, 0.0, -1.0, 0.0, 0.0, -1.0, 1.409e-07, 0.0, -1.0, -5.555e-08, 0.0, -1.0, 6.827e-08, 0.0, -1.0, -1.965e-07, 0.0, -1.0, -4.056e-09, 0.0, -1.0, -1.958e-07, 0.0, -1.0, 2.404e-06, 0.0, -1.0, -3.653e-08, 0.0, -1.0, 1.931e-07, 0.0, -1.0, -2.696e-07, 0.0, -1.0, 1.23e-08, 0.0, -1.0, 1.688e-07, 0.0, -1.0, -1.978e-07, 0.0, -1.0, 6.827e-08, 0.0, -1.0, 1.136e-07, 0.0, -1.0, 0.0, 0.0, -1.0, -2.055e-07, 0.0, -1.0, 1.775e-08, 0.0, -1.0, 6.827e-08, 0.0, -1.0, -5.239e-08, 0.0, -1.0, 1.409e-07, 0.0, -1.0, -1.958e-07, 0.0, -1.0, 0.0, 0.0, -1.0, -1.965e-07, 0.0, -1.0, 1.931e-07, 0.0, -1.0, -1.688e-07, 0.0, -1.0, -1.172e-07, 0.0, -1.0, 1.945e-07, 0.0, -1.0, 0.0, 0.0, -1.0, 0.0, 0.0, -1.0, -1.945e-07, 0.0, -1.0, 0.0, 0.0, -1.0, 0.0, 0.0, -1.0, -4.056e-09, 0.0, -1.0, 2.131e-07, 0.0, -1.0, -1.958e-07, 0.0, -1.0, 2.69e-07, 0.0, -1.0, -1.53e-07, 0.0, -1.0, 1.931e-07, 0.0, -1.0, 1.23e-08, 0.0, -1.0, 1.945e-07, 0.0, -1.0, 1.688e-07, 0.0, -1.0, 0.0, 0.0, -1.0, 0.0, 0.0, -1.0, 0.0, 0.0, -1.0, 1.931e-07, 0.0, -1.0, -1.23e-08, 0.0, -1.0, -1.688e-07, 0.0, -1.0, -2.055e-07, 0.0, -1.0, -1.958e-07, 0.0, -1.0, 2.131e-07, 0.0, -1.0, -1.978e-07, 0.0, -1.0, -5.239e-08, 0.0, -1.0, 6.827e-08, 0.0, -1.0, -1.23e-08, 0.0, -1.0, -1.945e-07, 0.0, -1.0, -1.688e-07, 0.0, 1.0, 1.991e-07, 0.0, 1.0, -5.376e-07, 0.0, 1.0, 8.469e-07, 0.0, 1.0, 1.991e-07, 0.0, 1.0, -1.289e-07, 0.0, 1.0, -1.322e-08, 0.0, 1.0, -1.289e-07, 0.0, 1.0, 3.06e-07, 0.0, 1.0, 6.351e-08, 0.0, 1.0, 8.469e-07, 0.0, 1.0, -1.31e-06, 0.0, 1.0, 1.991e-07, 0.0, 1.0, -1.322e-08, 0.0, 1.0, 1.912e-06, 0.0, 1.0, 1.991e-07, 0.0, 1.0, -1.289e-07, 0.0, 1.0, 9.46e-07, 0.0, 1.0, 6.438e-08, 0.0, 1.0, -1.289e-07, 0.0, 1.0, 3.364e-07, 0.0, 1.0, 2.934e-08, 0.0, 1.0, 6.351e-08, 0.0, 1.0, 0.0, 0.0, 1.0, -1.289e-07, 0.0, 1.0, 1.991e-07, 0.0, 1.0, 2.249e-06, 0.0, 1.0, -5.376e-07, 0.0, 1.0, 1.912e-06, 0.0, 1.0, -2.027e-06, 0.0, 1.0, 1.991e-07, 0.0, 1.0, -1.289e-07, 0.0, 1.0, -2.027e-06, 0.0, 1.0, -1.222e-07, 0.0, 1.0, 6.438e-08, 0.0, 1.0, 2.287e-06, 0.0, 1.0, -1.289e-07, 0.0, 1.0, 0.0, 0.0, 1.0, 3.364e-07, 0.0, 1.0, -1.289e-07, 0.0, 1.0, 1.991e-07, 0.0, 1.0, -3.588e-08, 0.0, 1.0, -3.397e-07, 0.0, 1.0, -2.027e-06, 0.0, 1.0, 2.249e-06, 0.0, 1.0, 1.991e-07, 0.0, 1.0, -1.289e-07, 0.0, 1.0, 1.193e-06, 0.0, 1.0, 6.406e-08, 0.0, 1.0, 2.287e-06, 0.0, 1.0, -2.027e-06, 0.0, 1.0, -1.289e-07, 0.0, 1.0, -1.289e-07, 0.0, 1.0, 0.0, 0.0, 1.0, 3.06e-07, 0.0, 1.0, 3.712e-08, 0.0, 1.0, -2.856e-07, 0.0, 1.0, 1.944e-08, 0.0, 1.0, -2.236e-07, 0.0, 1.0, 0.0, 0.0, 1.0, 4.015e-07, 0.0, 1.0, 1.991e-07, 0.0, 1.0, 6.351e-08, 0.0, 1.0, 2.69e-07, 0.0, 1.0, -1.31e-06, 0.0, 1.0, -3.588e-08, 0.0, 1.0, 1.991e-07, 0.0, 1.0, -1.289e-07, 0.0, 1.0, 1.696e-06, 0.0, 1.0, -2.164e-06, 0.0, 1.0, -1.289e-07, 0.0, 1.0, -7.75e-07, 0.0, 1.0, -3.875e-08, 0.0, 1.0, 6.406e-08, 0.0, 1.0, 0.0, 0.0, 1.0, -1.289e-07, 0.0, 1.0, 2.934e-08, 0.0, 1.0, 9.46e-07, 0.0, 1.0, -1.289e-07, 0.0, 1.0, 2.802e-12, 0.0, 1.0, -2.802e-12, 0.0, 1.0, 6.449e-08, 0.0, 1.0, -2.802e-12, 0.0, 1.0, 2.802e-12, 0.0, 1.0, 1.876e-07, 0.0, 1.0, -3.712e-08, 0.0, 1.0, -1.14e-07, 0.0, 1.0, -1.944e-08, 0.0, 1.0, 1.944e-08, 0.0, 1.0, -4.189e-08, 0.0, 1.0, 3.712e-08, 0.0, 1.0, -4.189e-08, 0.0, 1.0, 1.944e-08, 0.0, 1.0, 1.524e-07, 0.0, 1.0, 4.015e-07, 0.0, 1.0, 4.115e-07, 0.0, 1.0, -2.236e-07, 0.0, 1.0, -3.397e-07, 0.0, 1.0, 6.351e-08, 0.0, 1.0, 1.991e-07, 0.0, 1.0, -1.289e-07, 0.0, 1.0, 8.019e-07, 0.0, 1.0, 1.696e-06, 0.0, 1.0, -1.289e-07, 0.0, 1.0, -7.838e-07, 0.0, 1.0, -7.75e-07, 0.0, 1.0, -1.222e-07, 0.0, 1.0, 1.193e-06, 0.0, 1.0, -1.289e-07, 0.0, 1.0, 1.876e-07, 0.0, 1.0, -6.88e-08, 0.0, 1.0, 1.94e-07, 0.0, 1.0, 1.876e-07, 0.0, 1.0, -8.938e-09, 0.0, 1.0, -2.802e-12, 0.0, 1.0, -1.32e-07, 0.0, 1.0, 6.449e-08, 0.0, 1.0, -6.643e-08, 0.0, 1.0, -1.944e-08, 0.0, 1.0, 4.189e-08, 0.0, 1.0, -3.712e-08, 0.0, 1.0, 4.189e-08, 0.0, 1.0, -1.944e-08, 0.0, 1.0, -1.524e-07, 0.0, 1.0, 1.524e-07, 0.0, 1.0, 1.078e-07, 0.0, 1.0, -4.189e-08, 0.0, 1.0, 1.078e-07, 0.0, 1.0, -9.981e-08, 0.0, 1.0, -2.236e-07, 0.0, 1.0, -2.164e-06, 0.0, 1.0, -1.322e-08, 0.0, 1.0, -1.289e-07, 0.0, 1.0, 0.0, 0.0, 1.0, -7.838e-07, 0.0, 1.0, -1.289e-07, 0.0, 1.0, 6.449e-08, 0.0, 1.0, -1.32e-07, 0.0, 1.0, 2.802e-12, 0.0, 1.0, -6.643e-08, 0.0, 1.0, 2.702e-07, 0.0, 1.0, 1.253e-07, 0.0, 1.0, -1.524e-07, 0.0, 1.0, 2.793e-07, 0.0, 1.0, 4.189e-08, 0.0, 1.0, 3.712e-08, 0.0, 1.0, 2.06e-07, 0.0, 1.0, -2.856e-07, 0.0, 1.0, 1.078e-07, 0.0, 1.0, 1.524e-07, 0.0, 1.0, -9.981e-08, 0.0, 1.0, -3.875e-08, 0.0, 1.0, 8.019e-07, 0.0, 1.0, -1.289e-07, 0.0, 1.0, -6.643e-08, 0.0, 1.0, 1.253e-07, 0.0, 1.0, -1.32e-07, 0.0, 1.0, 2.702e-07, 0.0, 1.0, -6.643e-08, 0.0, 1.0, -1.14e-07, 0.0, 1.0, 4.115e-07, 0.0, 1.0, 1.078e-07, 0.0, 1.0, -2.236e-07, 0.0, 1.0, 1.991e-07, 0.0, 1.0, -2.885e-07, 0.0, 1.0, -1.289e-07, 0.0, 1.0, -3.712e-08, 0.0, 1.0, 2.702e-07, 0.0, 1.0, -1.14e-07, 0.0, 1.0, 1.94e-07, 0.0, 1.0, -6.88e-08, 0.0, 1.0, -2.856e-07, 0.0, 1.0, 2.69e-07, 0.0, 1.0, -1.53e-07, 0.0, 1.0, 1.991e-07, 0.0, 1.0, 2.06e-07, 0.0, 1.0, 1.94e-07, 0.0, 1.0, -2.856e-07, 0.0, 1.0, 2.793e-07, 0.0, 1.0, -1.524e-07, 0.0, 1.0, -2.885e-07, 0.0, 1.0, 1.991e-07, 0.0, 1.0, 2.793e-07, 0.0, 1.0, -2.885e-07, 0.0, 1.0, 1.94e-07, 0.0, 1.0, -8.938e-09, 0.0, 1.0, 1.876e-07])] * 3)])

# ---- objects
ob_pa_588_f_lod0 = bpy.data.objects.new('PA-588-F_LOD0', me_mesh4)
ob_pa_588_f_lod1 = bpy.data.objects.new('PA-588-F_LOD1', me_mesh4_001)

# ---- transforms, parenting, visibility, modifiers, constraints
ob_pa_588_f_lod0.location = (0.0, 0.0, 0.0)
ob_pa_588_f_lod0.rotation_euler = (1.571, -0.0, 0.0)
ob_pa_588_f_lod1.location = (0.0, 0.0, 0.0)
ob_pa_588_f_lod1.rotation_euler = (1.571, -0.0, 0.0)
_m = ob_pa_588_f_lod1.modifiers.new('Decimate', 'DECIMATE')
_m.ratio = 0.2

# ---- collection membership
col_collection.objects.link(ob_pa_588_f_lod0)
col_collection.objects.link(ob_pa_588_f_lod1)

# ---- scene / render settings (as saved in the file)
scene.frame_start = 1; scene.frame_end = 250; scene.frame_set(1)
scene.render.engine = 'BLENDER_EEVEE_NEXT'
scene.cycles.sampling_pattern = 'TABULATED_SOBOL'
scene.cycles.use_light_tree = False
scene.view_settings.view_transform = 'Filmic'
bpy.context.view_layer.update()

# ---- added for rendering (the .blend has no active camera and no usable light): camera, sun
cam_auto = bpy.data.cameras.new('AutoCamera')
cam_auto.lens = 50.0
cam_auto.sensor_width = 36.0
cam_auto.clip_end = 1000.0
ob_auto_camera = bpy.data.objects.new('AutoCamera', cam_auto)
scene.collection.objects.link(ob_auto_camera)
ob_auto_camera.location = (1.89787, -2.81113, 1.5183)
ob_auto_camera.rotation_euler = (1.09748, -7.21219e-08, 0.694738)
scene.camera = ob_auto_camera
light_auto_sun = bpy.data.lights.new('AutoSun', 'SUN')
light_auto_sun.energy = 3.0
light_auto_sun.angle = 0.0523599
ob_auto_sun = bpy.data.objects.new('AutoSun', light_auto_sun)
scene.collection.objects.link(ob_auto_sun)
ob_auto_sun.rotation_euler = (0.872665, 0.174533, 0.523599)
bpy.context.view_layer.update()
